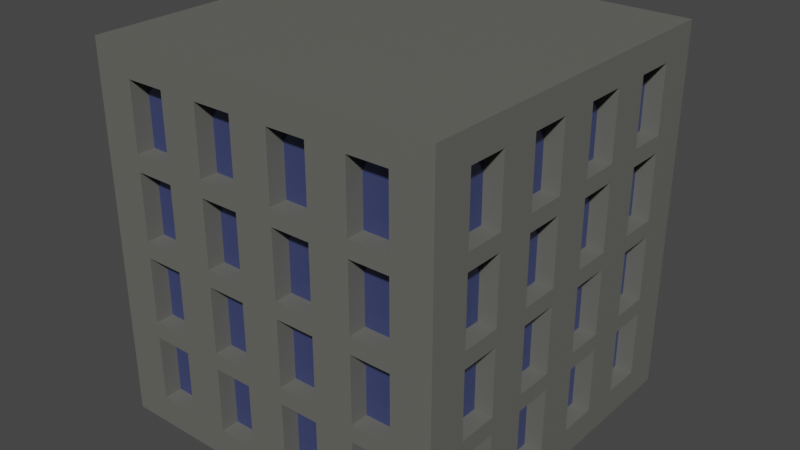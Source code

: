 # Source: BuildingTop1_1_.blend  (saved by Blender 3.6.11; exported with 4.5.12 LTS)
import bpy
from mathutils import Matrix  # noqa: F401  (used for matrix-valued properties, if any)

bpy.ops.wm.read_factory_settings(use_empty=True)
scene = bpy.context.scene
scene.name = 'Scene'

# ---- collections
col_collection = bpy.data.collections.new('Collection'); scene.collection.children.link(col_collection)

# ---- materials (node trees are filled in below, after node groups)
mat_material_001 = bpy.data.materials.new('Material.001')
mat_material_001.use_transparent_shadow = False
mat_material_002 = bpy.data.materials.new('Material.002')
mat_material_002.use_transparent_shadow = False

# ---- material node trees
mat_material_001.use_nodes = True; mat_material_001.node_tree.nodes.clear()
_N = mat_material_001.node_tree.nodes; _L = mat_material_001.node_tree.links
n0 = _N.new('ShaderNodeBsdfPrincipled'); n0.name = 'Principled BSDF'; n0.location = (10, 300)
n0.distribution = 'GGX'
n0.subsurface_method = 'RANDOM_WALK_SKIN'
n0.inputs[0].default_value = (0.1329, 0.1326, 0.1197, 1.0)
n0.inputs[3].default_value = 1.45
n0.inputs[27].default_value = (0.0, 0.0, 0.0, 1.0)
n0.inputs[28].default_value = 1.0
n1 = _N.new('ShaderNodeOutputMaterial'); n1.name = 'Material Output'; n1.location = (300, 300)
_L.new(n0.outputs[0], n1.inputs[0])
n1.is_active_output = True
mat_material_002.use_nodes = True; mat_material_002.node_tree.nodes.clear()
_N = mat_material_002.node_tree.nodes; _L = mat_material_002.node_tree.links
n0 = _N.new('ShaderNodeBsdfPrincipled'); n0.name = 'Principled BSDF'; n0.location = (10, 300)
n0.distribution = 'GGX'
n0.subsurface_method = 'RANDOM_WALK_SKIN'
n0.inputs[0].default_value = (0.05461, 0.06969, 0.1789, 1.0)
n0.inputs[1].default_value = 0.2
n0.inputs[2].default_value = 0.0
n0.inputs[3].default_value = 1.45
n0.inputs[27].default_value = (0.0, 0.0, 0.0, 1.0)
n0.inputs[28].default_value = 1.0
n1 = _N.new('ShaderNodeOutputMaterial'); n1.name = 'Material Output'; n1.location = (300, 300)
_L.new(n0.outputs[0], n1.inputs[0])
n1.is_active_output = True

# ---- world
world_world = bpy.data.worlds.new('World'); scene.world = world_world
world_world.use_nodes = True; world_world.node_tree.nodes.clear()
_N = world_world.node_tree.nodes; _L = world_world.node_tree.links
n0 = _N.new('ShaderNodeOutputWorld'); n0.name = 'World Output'; n0.location = (300, 300)
n1 = _N.new('ShaderNodeBackground'); n1.name = 'Background'; n1.location = (10, 300)
n1.inputs[0].default_value = (0.05088, 0.05088, 0.05088, 1.0)
_L.new(n1.outputs[0], n0.inputs[0])
n0.is_active_output = True
world_world.color = (0.05088, 0.05088, 0.05088)
world_world.use_sun_shadow = False
world_world.sun_shadow_jitter_overblur = 0.0

# ---- meshes
me_cube_001 = bpy.data.meshes.new('Cube.001')
me_cube_001.from_pydata([(-1.0, -1.0, -1.0), (-1.0, -1.0, 1.0), (-1.0, 1.0, -1.0), (-1.0, 1.0, 1.0), (1.0, -1.0, -1.0), (1.0, -1.0, 1.0), (1.0, 1.0, -1.0), (1.0, 1.0, 1.0), (-1.0, -1.0, -0.8444), (-1.0, -1.0, -0.4889), (-1.0, -1.0, -0.4), (-1.0, -1.0, -0.04444), (-1.0, -1.0, 0.04444), (-1.0, -1.0, 0.4), (-1.0, -1.0, 0.4889), (-1.0, -1.0, 0.8444), (-1.0, 1.0, 0.8444), (-1.0, 1.0, 0.4889), (-1.0, 1.0, 0.4), (-1.0, 1.0, 0.04444), (-1.0, 1.0, -0.04444), (-1.0, 1.0, -0.4), (-1.0, 1.0, -0.4889), (-1.0, 1.0, -0.8444), (1.0, 1.0, 0.8444), (1.0, 1.0, 0.4889), (1.0, 1.0, 0.4), (1.0, 1.0, 0.04444), (1.0, 1.0, -0.04444), (1.0, 1.0, -0.4), (1.0, 1.0, -0.4889), (1.0, 1.0, -0.8444), (1.0, -1.0, 0.8444), (1.0, -1.0, 0.4889), (1.0, -1.0, 0.4), (1.0, -1.0, 0.04444), (1.0, -1.0, -0.04444), (1.0, -1.0, -0.4), (1.0, -1.0, -0.4889), (1.0, -1.0, -0.8444), (0.7778, 1.0, -1.0), (0.5556, 1.0, -1.0), (0.3333, 1.0, -1.0), (0.1111, 1.0, -1.0), (-0.1111, 1.0, -1.0), (-0.3333, 1.0, -1.0), (-0.5556, 1.0, -1.0), (-0.7778, 1.0, -1.0), (-0.7778, 1.0, 1.0), (-0.5556, 1.0, 1.0), (-0.3333, 1.0, 1.0), (-0.1111, 1.0, 1.0), (0.1111, 1.0, 1.0), (0.3333, 1.0, 1.0), (0.5556, 1.0, 1.0), (0.7778, 1.0, 1.0), (-0.7778, -1.0, -1.0), (-0.5556, -1.0, -1.0), (-0.3333, -1.0, -1.0), (-0.1111, -1.0, -1.0), (0.1111, -1.0, -1.0), (0.3333, -1.0, -1.0), (0.5556, -1.0, -1.0), (0.7778, -1.0, -1.0), (0.7778, -1.0, 1.0), (0.5556, -1.0, 1.0), (0.3333, -1.0, 1.0), (0.1111, -1.0, 1.0), (-0.1111, -1.0, 1.0), (-0.3333, -1.0, 1.0), (-0.5556, -1.0, 1.0), (-0.7778, -1.0, 1.0), (0.7778, -1.0, -0.8444), (0.5556, -1.0, -0.8444), (0.3333, -1.0, -0.8444), (0.1111, -1.0, -0.8444), (-0.1111, -1.0, -0.8444), (-0.3333, -1.0, -0.8444), (-0.5556, -1.0, -0.8444), (-0.7778, -1.0, -0.8444), (0.7778, -1.0, -0.4889), (0.5556, -1.0, -0.4889), (0.3333, -1.0, -0.4889), (0.1111, -1.0, -0.4889), (-0.1111, -1.0, -0.4889), (-0.3333, -1.0, -0.4889), (-0.5556, -1.0, -0.4889), (-0.7778, -1.0, -0.4889), (0.7778, -1.0, -0.4), (0.5556, -1.0, -0.4), (0.3333, -1.0, -0.4), (0.1111, -1.0, -0.4), (-0.1111, -1.0, -0.4), (-0.3333, -1.0, -0.4), (-0.5556, -1.0, -0.4), (-0.7778, -1.0, -0.4), (0.7778, -1.0, -0.04444), (0.5556, -1.0, -0.04444), (0.3333, -1.0, -0.04444), (0.1111, -1.0, -0.04444), (-0.1111, -1.0, -0.04444), (-0.3333, -1.0, -0.04444), (-0.5556, -1.0, -0.04444), (-0.7778, -1.0, -0.04444), (0.7778, -1.0, 0.04444), (0.5556, -1.0, 0.04444), (0.3333, -1.0, 0.04444), (0.1111, -1.0, 0.04444), (-0.1111, -1.0, 0.04444), (-0.3333, -1.0, 0.04444), (-0.5556, -1.0, 0.04444), (-0.7778, -1.0, 0.04444), (0.7778, -1.0, 0.4), (0.5556, -1.0, 0.4), (0.3333, -1.0, 0.4), (0.1111, -1.0, 0.4), (-0.1111, -1.0, 0.4), (-0.3333, -1.0, 0.4), (-0.5556, -1.0, 0.4), (-0.7778, -1.0, 0.4), (0.7778, -1.0, 0.4889), (0.5556, -1.0, 0.4889), (0.3333, -1.0, 0.4889), (0.1111, -1.0, 0.4889), (-0.1111, -1.0, 0.4889), (-0.3333, -1.0, 0.4889), (-0.5556, -1.0, 0.4889), (-0.7778, -1.0, 0.4889), (0.7778, -1.0, 0.8444), (0.5556, -1.0, 0.8444), (0.3333, -1.0, 0.8444), (0.1111, -1.0, 0.8444), (-0.1111, -1.0, 0.8444), (-0.3333, -1.0, 0.8444), (-0.5556, -1.0, 0.8444), (-0.7778, -1.0, 0.8444), (-0.7778, 1.0, -0.8444), (-0.5556, 1.0, -0.8444), (-0.3333, 1.0, -0.8444), (-0.1111, 1.0, -0.8444), (0.1111, 1.0, -0.8444), (0.3333, 1.0, -0.8444), (0.5556, 1.0, -0.8444), (0.7778, 1.0, -0.8444), (-0.7778, 1.0, -0.4889), (-0.5556, 1.0, -0.4889), (-0.3333, 1.0, -0.4889), (-0.1111, 1.0, -0.4889), (0.1111, 1.0, -0.4889), (0.3333, 1.0, -0.4889), (0.5556, 1.0, -0.4889), (0.7778, 1.0, -0.4889), (-0.7778, 1.0, -0.4), (-0.5556, 1.0, -0.4), (-0.3333, 1.0, -0.4), (-0.1111, 1.0, -0.4), (0.1111, 1.0, -0.4), (0.3333, 1.0, -0.4), (0.5556, 1.0, -0.4), (0.7778, 1.0, -0.4), (-0.7778, 1.0, -0.04444), (-0.5556, 1.0, -0.04444), (-0.3333, 1.0, -0.04444), (-0.1111, 1.0, -0.04444), (0.1111, 1.0, -0.04444), (0.3333, 1.0, -0.04444), (0.5556, 1.0, -0.04444), (0.7778, 1.0, -0.04444), (-0.7778, 1.0, 0.04444), (-0.5556, 1.0, 0.04444), (-0.3333, 1.0, 0.04444), (-0.1111, 1.0, 0.04444), (0.1111, 1.0, 0.04444), (0.3333, 1.0, 0.04444), (0.5556, 1.0, 0.04444), (0.7778, 1.0, 0.04444), (-0.7778, 1.0, 0.4), (-0.5556, 1.0, 0.4), (-0.3333, 1.0, 0.4), (-0.1111, 1.0, 0.4), (0.1111, 1.0, 0.4), (0.3333, 1.0, 0.4), (0.5556, 1.0, 0.4), (0.7778, 1.0, 0.4), (-0.7778, 1.0, 0.4889), (-0.5556, 1.0, 0.4889), (-0.3333, 1.0, 0.4889), (-0.1111, 1.0, 0.4889), (0.1111, 1.0, 0.4889), (0.3333, 1.0, 0.4889), (0.5556, 1.0, 0.4889), (0.7778, 1.0, 0.4889), (-0.7778, 1.0, 0.8444), (-0.5556, 1.0, 0.8444), (-0.3333, 1.0, 0.8444), (-0.1111, 1.0, 0.8444), (0.1111, 1.0, 0.8444), (0.3333, 1.0, 0.8444), (0.5556, 1.0, 0.8444), (0.7778, 1.0, 0.8444), (-1.0, 0.7778, -1.0), (-1.0, 0.5556, -1.0), (-1.0, 0.3333, -1.0), (-1.0, 0.1111, -1.0), (-1.0, -0.1111, -1.0), (-1.0, -0.3333, -1.0), (-1.0, -0.5556, -1.0), (-1.0, -0.7778, -1.0), (-1.0, -0.7778, 1.0), (-1.0, -0.5556, 1.0), (-1.0, -0.3333, 1.0), (-1.0, -0.1111, 1.0), (-1.0, 0.1111, 1.0), (-1.0, 0.3333, 1.0), (-1.0, 0.5556, 1.0), (-1.0, 0.7778, 1.0), (1.0, -0.7778, -1.0), (1.0, -0.5556, -1.0), (1.0, -0.3333, -1.0), (1.0, -0.1111, -1.0), (1.0, 0.1111, -1.0), (1.0, 0.3333, -1.0), (1.0, 0.5556, -1.0), (1.0, 0.7778, -1.0), (1.0, 0.7778, 1.0), (1.0, 0.5556, 1.0), (1.0, 0.3333, 1.0), (1.0, 0.1111, 1.0), (1.0, -0.1111, 1.0), (1.0, -0.3333, 1.0), (1.0, -0.5556, 1.0), (1.0, -0.7778, 1.0), (1.0, 0.7778, -0.8444), (1.0, 0.5556, -0.8444), (1.0, 0.3333, -0.8444), (1.0, 0.1111, -0.8444), (1.0, -0.1111, -0.8444), (1.0, -0.3333, -0.8444), (1.0, -0.5556, -0.8444), (1.0, -0.7778, -0.8444), (1.0, 0.7778, -0.4889), (1.0, 0.5556, -0.4889), (1.0, 0.3333, -0.4889), (1.0, 0.1111, -0.4889), (1.0, -0.1111, -0.4889), (1.0, -0.3333, -0.4889), (1.0, -0.5556, -0.4889), (1.0, -0.7778, -0.4889), (1.0, 0.7778, -0.4), (1.0, 0.5556, -0.4), (1.0, 0.3333, -0.4), (1.0, 0.1111, -0.4), (1.0, -0.1111, -0.4), (1.0, -0.3333, -0.4), (1.0, -0.5556, -0.4), (1.0, -0.7778, -0.4), (1.0, 0.7778, -0.04444), (1.0, 0.5556, -0.04444), (1.0, 0.3333, -0.04444), (1.0, 0.1111, -0.04444), (1.0, -0.1111, -0.04444), (1.0, -0.3333, -0.04444), (1.0, -0.5556, -0.04444), (1.0, -0.7778, -0.04444), (1.0, 0.7778, 0.04444), (1.0, 0.5556, 0.04444), (1.0, 0.3333, 0.04444), (1.0, 0.1111, 0.04444), (1.0, -0.1111, 0.04444), (1.0, -0.3333, 0.04444), (1.0, -0.5556, 0.04444), (1.0, -0.7778, 0.04444), (1.0, 0.7778, 0.4), (1.0, 0.5556, 0.4), (1.0, 0.3333, 0.4), (1.0, 0.1111, 0.4), (1.0, -0.1111, 0.4), (1.0, -0.3333, 0.4), (1.0, -0.5556, 0.4), (1.0, -0.7778, 0.4), (1.0, 0.7778, 0.4889), (1.0, 0.5556, 0.4889), (1.0, 0.3333, 0.4889), (1.0, 0.1111, 0.4889), (1.0, -0.1111, 0.4889), (1.0, -0.3333, 0.4889), (1.0, -0.5556, 0.4889), (1.0, -0.7778, 0.4889), (1.0, 0.7778, 0.8444), (1.0, 0.5556, 0.8444), (1.0, 0.3333, 0.8444), (1.0, 0.1111, 0.8444), (1.0, -0.1111, 0.8444), (1.0, -0.3333, 0.8444), (1.0, -0.5556, 0.8444), (1.0, -0.7778, 0.8444), (-1.0, -0.7778, -0.8444), (-1.0, -0.5556, -0.8444), (-1.0, -0.3333, -0.8444), (-1.0, -0.1111, -0.8444), (-1.0, 0.1111, -0.8444), (-1.0, 0.3333, -0.8444), (-1.0, 0.5556, -0.8444), (-1.0, 0.7778, -0.8444), (-1.0, -0.7778, -0.4889), (-1.0, -0.5556, -0.4889), (-1.0, -0.3333, -0.4889), (-1.0, -0.1111, -0.4889), (-1.0, 0.1111, -0.4889), (-1.0, 0.3333, -0.4889), (-1.0, 0.5556, -0.4889), (-1.0, 0.7778, -0.4889), (-1.0, -0.7778, -0.4), (-1.0, -0.5556, -0.4), (-1.0, -0.3333, -0.4), (-1.0, -0.1111, -0.4), (-1.0, 0.1111, -0.4), (-1.0, 0.3333, -0.4), (-1.0, 0.5556, -0.4), (-1.0, 0.7778, -0.4), (-1.0, -0.7778, -0.04444), (-1.0, -0.5556, -0.04444), (-1.0, -0.3333, -0.04444), (-1.0, -0.1111, -0.04444), (-1.0, 0.1111, -0.04444), (-1.0, 0.3333, -0.04444), (-1.0, 0.5556, -0.04444), (-1.0, 0.7778, -0.04444), (-1.0, -0.7778, 0.04444), (-1.0, -0.5556, 0.04444), (-1.0, -0.3333, 0.04444), (-1.0, -0.1111, 0.04444), (-1.0, 0.1111, 0.04444), (-1.0, 0.3333, 0.04444), (-1.0, 0.5556, 0.04444), (-1.0, 0.7778, 0.04444), (-1.0, -0.7778, 0.4), (-1.0, -0.5556, 0.4), (-1.0, -0.3333, 0.4), (-1.0, -0.1111, 0.4), (-1.0, 0.1111, 0.4), (-1.0, 0.3333, 0.4), (-1.0, 0.5556, 0.4), (-1.0, 0.7778, 0.4), (-1.0, -0.7778, 0.4889), (-1.0, -0.5556, 0.4889), (-1.0, -0.3333, 0.4889), (-1.0, -0.1111, 0.4889), (-1.0, 0.1111, 0.4889), (-1.0, 0.3333, 0.4889), (-1.0, 0.5556, 0.4889), (-1.0, 0.7778, 0.4889), (-1.0, -0.7778, 0.8444), (-1.0, -0.5556, 0.8444), (-1.0, -0.3333, 0.8444), (-1.0, -0.1111, 0.8444), (-1.0, 0.1111, 0.8444), (-1.0, 0.3333, 0.8444), (-1.0, 0.5556, 0.8444), (-1.0, 0.7778, 0.8444), (0.7778, 0.7778, 1.0), (0.7778, 0.5556, 1.0), (0.7778, 0.3333, 1.0), (0.7778, 0.1111, 1.0), (0.7778, -0.1111, 1.0), (0.7778, -0.3333, 1.0), (0.7778, -0.5556, 1.0), (0.7778, -0.7778, 1.0), (0.5556, 0.7778, 1.0), (0.5556, 0.5556, 1.0), (0.5556, 0.3333, 1.0), (0.5556, 0.1111, 1.0), (0.5556, -0.1111, 1.0), (0.5556, -0.3333, 1.0), (0.5556, -0.5556, 1.0), (0.5556, -0.7778, 1.0), (0.3333, 0.7778, 1.0), (0.3333, 0.5556, 1.0), (0.3333, 0.3333, 1.0), (0.3333, 0.1111, 1.0), (0.3333, -0.1111, 1.0), (0.3333, -0.3333, 1.0), (0.3333, -0.5556, 1.0), (0.3333, -0.7778, 1.0), (0.1111, 0.7778, 1.0), (0.1111, 0.5556, 1.0), (0.1111, 0.3333, 1.0), (0.1111, 0.1111, 1.0), (0.1111, -0.1111, 1.0), (0.1111, -0.3333, 1.0), (0.1111, -0.5556, 1.0), (0.1111, -0.7778, 1.0), (-0.1111, 0.7778, 1.0), (-0.1111, 0.5556, 1.0), (-0.1111, 0.3333, 1.0), (-0.1111, 0.1111, 1.0), (-0.1111, -0.1111, 1.0), (-0.1111, -0.3333, 1.0), (-0.1111, -0.5556, 1.0), (-0.1111, -0.7778, 1.0), (-0.3333, 0.7778, 1.0), (-0.3333, 0.5556, 1.0), (-0.3333, 0.3333, 1.0), (-0.3333, 0.1111, 1.0), (-0.3333, -0.1111, 1.0), (-0.3333, -0.3333, 1.0), (-0.3333, -0.5556, 1.0), (-0.3333, -0.7778, 1.0), (-0.5556, 0.7778, 1.0), (-0.5556, 0.5556, 1.0), (-0.5556, 0.3333, 1.0), (-0.5556, 0.1111, 1.0), (-0.5556, -0.1111, 1.0), (-0.5556, -0.3333, 1.0), (-0.5556, -0.5556, 1.0), (-0.5556, -0.7778, 1.0), (-0.7778, 0.7778, 1.0), (-0.7778, 0.5556, 1.0), (-0.7778, 0.3333, 1.0), (-0.7778, 0.1111, 1.0), (-0.7778, -0.1111, 1.0), (-0.7778, -0.3333, 1.0), (-0.7778, -0.5556, 1.0), (-0.7778, -0.7778, 1.0), (-0.7778, 0.7778, -1.0), (-0.7778, 0.5556, -1.0), (-0.7778, 0.3333, -1.0), (-0.7778, 0.1111, -1.0), (-0.7778, -0.1111, -1.0), (-0.7778, -0.3333, -1.0), (-0.7778, -0.5556, -1.0), (-0.7778, -0.7778, -1.0), (-0.5556, 0.7778, -1.0), (-0.5556, 0.5556, -1.0), (-0.5556, 0.3333, -1.0), (-0.5556, 0.1111, -1.0), (-0.5556, -0.1111, -1.0), (-0.5556, -0.3333, -1.0), (-0.5556, -0.5556, -1.0), (-0.5556, -0.7778, -1.0), (-0.3333, 0.7778, -1.0), (-0.3333, 0.5556, -1.0), (-0.3333, 0.3333, -1.0), (-0.3333, 0.1111, -1.0), (-0.3333, -0.1111, -1.0), (-0.3333, -0.3333, -1.0), (-0.3333, -0.5556, -1.0), (-0.3333, -0.7778, -1.0), (-0.1111, 0.7778, -1.0), (-0.1111, 0.5556, -1.0), (-0.1111, 0.3333, -1.0), (-0.1111, 0.1111, -1.0), (-0.1111, -0.1111, -1.0), (-0.1111, -0.3333, -1.0), (-0.1111, -0.5556, -1.0), (-0.1111, -0.7778, -1.0), (0.1111, 0.7778, -1.0), (0.1111, 0.5556, -1.0), (0.1111, 0.3333, -1.0), (0.1111, 0.1111, -1.0), (0.1111, -0.1111, -1.0), (0.1111, -0.3333, -1.0), (0.1111, -0.5556, -1.0), (0.1111, -0.7778, -1.0), (0.3333, 0.7778, -1.0), (0.3333, 0.5556, -1.0), (0.3333, 0.3333, -1.0), (0.3333, 0.1111, -1.0), (0.3333, -0.1111, -1.0), (0.3333, -0.3333, -1.0), (0.3333, -0.5556, -1.0), (0.3333, -0.7778, -1.0), (0.5556, 0.7778, -1.0), (0.5556, 0.5556, -1.0), (0.5556, 0.3333, -1.0), (0.5556, 0.1111, -1.0), (0.5556, -0.1111, -1.0), (0.5556, -0.3333, -1.0), (0.5556, -0.5556, -1.0), (0.5556, -0.7778, -1.0), (0.7778, 0.7778, -1.0), (0.7778, 0.5556, -1.0), (0.7778, 0.3333, -1.0), (0.7778, 0.1111, -1.0), (0.7778, -0.1111, -1.0), (0.7778, -0.3333, -1.0), (0.7778, -0.5556, -1.0), (0.7778, -0.7778, -1.0), (-0.7778, 0.7823, -0.8444), (-0.5556, 0.7823, -0.8444), (-0.3333, 0.7823, -0.8444), (-0.1111, 0.7823, -0.8444), (0.1111, 0.7823, -0.8444), (0.3333, 0.7823, -0.8444), (0.5556, 0.7823, -0.8444), (0.7778, 0.7823, -0.8444), (-0.7778, 0.7823, -0.4889), (-0.5556, 0.7823, -0.4889), (-0.3333, 0.7823, -0.4889), (-0.1111, 0.7823, -0.4889), (0.1111, 0.7823, -0.4889), (0.3333, 0.7823, -0.4889), (0.5556, 0.7823, -0.4889), (0.7778, 0.7823, -0.4889), (-0.7778, 0.7823, -0.4), (-0.5556, 0.7823, -0.4), (-0.3333, 0.7823, -0.4), (-0.1111, 0.7823, -0.4), (0.1111, 0.7823, -0.4), (0.3333, 0.7823, -0.4), (0.5556, 0.7823, -0.4), (0.7778, 0.7823, -0.4), (-0.7778, 0.7823, -0.04444), (-0.5556, 0.7823, -0.04444), (-0.3333, 0.7823, -0.04444), (-0.1111, 0.7823, -0.04444), (0.1111, 0.7823, -0.04444), (0.3333, 0.7823, -0.04444), (0.5556, 0.7823, -0.04444), (0.7778, 0.7823, -0.04444), (-0.7778, 0.7823, 0.04444), (-0.5556, 0.7823, 0.04444), (-0.3333, 0.7823, 0.04444), (-0.1111, 0.7823, 0.04444), (0.1111, 0.7823, 0.04444), (0.3333, 0.7823, 0.04444), (0.5556, 0.7823, 0.04444), (0.7778, 0.7823, 0.04444), (-0.7778, 0.7823, 0.4), (-0.5556, 0.7823, 0.4), (-0.3333, 0.7823, 0.4), (-0.1111, 0.7823, 0.4), (0.1111, 0.7823, 0.4), (0.3333, 0.7823, 0.4), (0.5556, 0.7823, 0.4), (0.7778, 0.7823, 0.4), (-0.7778, 0.7823, 0.4889), (-0.5556, 0.7823, 0.4889), (-0.3333, 0.7823, 0.4889), (-0.1111, 0.7823, 0.4889), (0.1111, 0.7823, 0.4889), (0.3333, 0.7823, 0.4889), (0.5556, 0.7823, 0.4889), (0.7778, 0.7823, 0.4889), (-0.7778, 0.7823, 0.8444), (-0.5556, 0.7823, 0.8444), (-0.3333, 0.7823, 0.8444), (-0.1111, 0.7823, 0.8444), (0.1111, 0.7823, 0.8444), (0.3333, 0.7823, 0.8444), (0.5556, 0.7823, 0.8444), (0.7778, 0.7823, 0.8444), (0.7778, -0.7823, -0.8444), (0.5556, -0.7823, -0.8444), (0.3333, -0.7823, -0.8444), (0.1111, -0.7823, -0.8444), (-0.1111, -0.7823, -0.8444), (-0.3333, -0.7823, -0.8444), (-0.5556, -0.7823, -0.8444), (-0.7778, -0.7823, -0.8444), (0.7778, -0.7823, -0.4889), (0.5556, -0.7823, -0.4889), (0.3333, -0.7823, -0.4889), (0.1111, -0.7823, -0.4889), (-0.1111, -0.7823, -0.4889), (-0.3333, -0.7823, -0.4889), (-0.5556, -0.7823, -0.4889), (-0.7778, -0.7823, -0.4889), (0.7778, -0.7823, -0.4), (0.5556, -0.7823, -0.4), (0.3333, -0.7823, -0.4), (0.1111, -0.7823, -0.4), (-0.1111, -0.7823, -0.4), (-0.3333, -0.7823, -0.4), (-0.5556, -0.7823, -0.4), (-0.7778, -0.7823, -0.4), (0.7778, -0.7823, -0.04444), (0.5556, -0.7823, -0.04444), (0.3333, -0.7823, -0.04444), (0.1111, -0.7823, -0.04444), (-0.1111, -0.7823, -0.04444), (-0.3333, -0.7823, -0.04444), (-0.5556, -0.7823, -0.04444), (-0.7778, -0.7823, -0.04444), (0.7778, -0.7823, 0.04444), (0.5556, -0.7823, 0.04444), (0.3333, -0.7823, 0.04444), (0.1111, -0.7823, 0.04444), (-0.1111, -0.7823, 0.04444), (-0.3333, -0.7823, 0.04444), (-0.5556, -0.7823, 0.04444), (-0.7778, -0.7823, 0.04444), (0.7778, -0.7823, 0.4), (0.5556, -0.7823, 0.4), (0.3333, -0.7823, 0.4), (0.1111, -0.7823, 0.4), (-0.1111, -0.7823, 0.4), (-0.3333, -0.7823, 0.4), (-0.5556, -0.7823, 0.4), (-0.7778, -0.7823, 0.4), (0.7778, -0.7823, 0.4889), (0.5556, -0.7823, 0.4889), (0.3333, -0.7823, 0.4889), (0.1111, -0.7823, 0.4889), (-0.1111, -0.7823, 0.4889), (-0.3333, -0.7823, 0.4889), (-0.5556, -0.7823, 0.4889), (-0.7778, -0.7823, 0.4889), (0.7778, -0.7823, 0.8444), (0.5556, -0.7823, 0.8444), (0.3333, -0.7823, 0.8444), (0.1111, -0.7823, 0.8444), (-0.1111, -0.7823, 0.8444), (-0.3333, -0.7823, 0.8444), (-0.5556, -0.7823, 0.8444), (-0.7778, -0.7823, 0.8444), (0.7893, 0.7778, -0.8444), (0.7893, 0.5556, -0.8444), (0.7893, 0.3333, -0.8444), (0.7893, 0.1111, -0.8444), (0.7893, -0.1111, -0.8444), (0.7893, -0.3333, -0.8444), (0.7893, -0.5556, -0.8444), (0.7893, -0.7778, -0.8444), (0.7893, 0.7778, -0.4889), (0.7893, 0.5556, -0.4889), (0.7893, 0.3333, -0.4889), (0.7893, 0.1111, -0.4889), (0.7893, -0.1111, -0.4889), (0.7893, -0.3333, -0.4889), (0.7893, -0.5556, -0.4889), (0.7893, -0.7778, -0.4889), (0.7893, 0.7778, -0.4), (0.7893, 0.5556, -0.4), (0.7893, 0.3333, -0.4), (0.7893, 0.1111, -0.4), (0.7893, -0.1111, -0.4), (0.7893, -0.3333, -0.4), (0.7893, -0.5556, -0.4), (0.7893, -0.7778, -0.4), (0.7893, 0.7778, -0.04444), (0.7893, 0.5556, -0.04444), (0.7893, 0.3333, -0.04444), (0.7893, 0.1111, -0.04444), (0.7893, -0.1111, -0.04444), (0.7893, -0.3333, -0.04444), (0.7893, -0.5556, -0.04444), (0.7893, -0.7778, -0.04444), (0.7893, 0.7778, 0.04444), (0.7893, 0.5556, 0.04444), (0.7893, 0.3333, 0.04444), (0.7893, 0.1111, 0.04444), (0.7893, -0.1111, 0.04444), (0.7893, -0.3333, 0.04444), (0.7893, -0.5556, 0.04444), (0.7893, -0.7778, 0.04444), (0.7893, 0.7778, 0.4), (0.7893, 0.5556, 0.4), (0.7893, 0.3333, 0.4), (0.7893, 0.1111, 0.4), (0.7893, -0.1111, 0.4), (0.7893, -0.3333, 0.4), (0.7893, -0.5556, 0.4), (0.7893, -0.7778, 0.4), (0.7893, 0.7778, 0.4889), (0.7893, 0.5556, 0.4889), (0.7893, 0.3333, 0.4889), (0.7893, 0.1111, 0.4889), (0.7893, -0.1111, 0.4889), (0.7893, -0.3333, 0.4889), (0.7893, -0.5556, 0.4889), (0.7893, -0.7778, 0.4889), (0.7893, 0.7778, 0.8444), (0.7893, 0.5556, 0.8444), (0.7893, 0.3333, 0.8444), (0.7893, 0.1111, 0.8444), (0.7893, -0.1111, 0.8444), (0.7893, -0.3333, 0.8444), (0.7893, -0.5556, 0.8444), (0.7893, -0.7778, 0.8444), (-0.8072, -0.7778, -0.8444), (-0.8072, -0.5556, -0.8444), (-0.8072, -0.3333, -0.8444), (-0.8072, -0.1111, -0.8444), (-0.8072, 0.1111, -0.8444), (-0.8072, 0.3333, -0.8444), (-0.8072, 0.5556, -0.8444), (-0.8072, 0.7778, -0.8444), (-0.8072, -0.7778, -0.4889), (-0.8072, -0.5556, -0.4889), (-0.8072, -0.3333, -0.4889), (-0.8072, -0.1111, -0.4889), (-0.8072, 0.1111, -0.4889), (-0.8072, 0.3333, -0.4889), (-0.8072, 0.5556, -0.4889), (-0.8072, 0.7778, -0.4889), (-0.8072, -0.7778, -0.4), (-0.8072, -0.5556, -0.4), (-0.8072, -0.3333, -0.4), (-0.8072, -0.1111, -0.4), (-0.8072, 0.1111, -0.4), (-0.8072, 0.3333, -0.4), (-0.8072, 0.5556, -0.4), (-0.8072, 0.7778, -0.4), (-0.8072, -0.7778, -0.04444), (-0.8072, -0.5556, -0.04444), (-0.8072, -0.3333, -0.04444), (-0.8072, -0.1111, -0.04444), (-0.8072, 0.1111, -0.04444), (-0.8072, 0.3333, -0.04444), (-0.8072, 0.5556, -0.04444), (-0.8072, 0.7778, -0.04444), (-0.8072, -0.7778, 0.04444), (-0.8072, -0.5556, 0.04444), (-0.8072, -0.3333, 0.04444), (-0.8072, -0.1111, 0.04444), (-0.8072, 0.1111, 0.04444), (-0.8072, 0.3333, 0.04444), (-0.8072, 0.5556, 0.04444), (-0.8072, 0.7778, 0.04444), (-0.8072, -0.7778, 0.4), (-0.8072, -0.5556, 0.4), (-0.8072, -0.3333, 0.4), (-0.8072, -0.1111, 0.4), (-0.8072, 0.1111, 0.4), (-0.8072, 0.3333, 0.4), (-0.8072, 0.5556, 0.4), (-0.8072, 0.7778, 0.4), (-0.8072, -0.7778, 0.4889), (-0.8072, -0.5556, 0.4889), (-0.8072, -0.3333, 0.4889), (-0.8072, -0.1111, 0.4889), (-0.8072, 0.1111, 0.4889), (-0.8072, 0.3333, 0.4889), (-0.8072, 0.5556, 0.4889), (-0.8072, 0.7778, 0.4889), (-0.8072, -0.7778, 0.8444), (-0.8072, -0.5556, 0.8444), (-0.8072, -0.3333, 0.8444), (-0.8072, -0.1111, 0.8444), (-0.8072, 0.1111, 0.8444), (-0.8072, 0.3333, 0.8444), (-0.8072, 0.5556, 0.8444), (-0.8072, 0.7778, 0.8444)], [], [(359, 215, 3, 16), (199, 55, 7, 24), (295, 231, 5, 32), (135, 71, 1, 15), (487, 216, 4, 63), (423, 208, 1, 71), (56, 79, 8, 0), (79, 87, 9, 8), (87, 95, 10, 9), (95, 103, 11, 10), (103, 111, 12, 11), (111, 119, 13, 12), (119, 127, 14, 13), (127, 135, 15, 14), (216, 239, 39, 4), (239, 247, 38, 39), (247, 255, 37, 38), (255, 263, 36, 37), (263, 271, 35, 36), (271, 279, 34, 35), (279, 287, 33, 34), (287, 295, 32, 33), (40, 143, 31, 6), (143, 151, 30, 31), (151, 159, 29, 30), (159, 167, 28, 29), (167, 175, 27, 28), (175, 183, 26, 27), (183, 191, 25, 26), (191, 199, 24, 25), (200, 303, 23, 2), (303, 311, 22, 23), (311, 319, 21, 22), (319, 327, 20, 21), (327, 335, 19, 20), (335, 343, 18, 19), (343, 351, 17, 18), (351, 359, 16, 17), (17, 16, 192, 184), (154, 162, 514, 506), (185, 193, 194, 186), (155, 154, 506, 507), (187, 195, 196, 188), (180, 181, 533, 532), (189, 197, 198, 190), (199, 191, 543, 551), (18, 17, 184, 176), (176, 184, 185, 177), (177, 185, 186, 178), (178, 186, 187, 179), (179, 187, 188, 180), (180, 188, 189, 181), (181, 189, 190, 182), (182, 190, 191, 183), (19, 18, 176, 168), (161, 153, 505, 513), (169, 177, 178, 170), (190, 198, 550, 542), (171, 179, 180, 172), (152, 160, 512, 504), (173, 181, 182, 174), (153, 152, 504, 505), (20, 19, 168, 160), (160, 168, 169, 161), (161, 169, 170, 162), (162, 170, 171, 163), (163, 171, 172, 164), (164, 172, 173, 165), (165, 173, 174, 166), (166, 174, 175, 167), (21, 20, 160, 152), (178, 179, 531, 530), (153, 161, 162, 154), (197, 189, 541, 549), (155, 163, 164, 156), (188, 196, 548, 540), (157, 165, 166, 158), (150, 151, 503, 502), (22, 21, 152, 144), (144, 152, 153, 145), (145, 153, 154, 146), (146, 154, 155, 147), (147, 155, 156, 148), (148, 156, 157, 149), (149, 157, 158, 150), (150, 158, 159, 151), (23, 22, 144, 136), (176, 177, 529, 528), (137, 145, 146, 138), (195, 187, 539, 547), (139, 147, 148, 140), (151, 143, 495, 503), (141, 149, 150, 142), (186, 194, 546, 538), (2, 23, 136, 47), (47, 136, 137, 46), (46, 137, 138, 45), (45, 138, 139, 44), (44, 139, 140, 43), (43, 140, 141, 42), (42, 141, 142, 41), (41, 142, 143, 40), (33, 32, 128, 120), (77, 76, 556, 557), (121, 129, 130, 122), (102, 103, 583, 582), (123, 131, 132, 124), (128, 129, 609, 608), (125, 133, 134, 126), (110, 118, 598, 590), (34, 33, 120, 112), (112, 120, 121, 113), (113, 121, 122, 114), (114, 122, 123, 115), (115, 123, 124, 116), (116, 124, 125, 117), (117, 125, 126, 118), (118, 126, 127, 119), (35, 34, 112, 104), (72, 80, 560, 552), (105, 113, 114, 106), (117, 109, 589, 597), (107, 115, 116, 108), (75, 74, 554, 555), (109, 117, 118, 110), (100, 101, 581, 580), (36, 35, 104, 96), (96, 104, 105, 97), (97, 105, 106, 98), (98, 106, 107, 99), (99, 107, 108, 100), (100, 108, 109, 101), (101, 109, 110, 102), (102, 110, 111, 103), (37, 36, 96, 88), (127, 126, 606, 607), (89, 97, 98, 90), (108, 116, 596, 588), (91, 99, 100, 92), (115, 107, 587, 595), (93, 101, 102, 94), (73, 72, 552, 553), (38, 37, 88, 80), (80, 88, 89, 81), (81, 89, 90, 82), (82, 90, 91, 83), (83, 91, 92, 84), (84, 92, 93, 85), (85, 93, 94, 86), (86, 94, 95, 87), (39, 38, 80, 72), (98, 99, 579, 578), (73, 81, 82, 74), (125, 124, 604, 605), (75, 83, 84, 76), (106, 114, 594, 586), (77, 85, 86, 78), (113, 105, 585, 593), (4, 39, 72, 63), (63, 72, 73, 62), (62, 73, 74, 61), (61, 74, 75, 60), (60, 75, 76, 59), (59, 76, 77, 58), (58, 77, 78, 57), (57, 78, 79, 56), (231, 367, 64, 5), (367, 375, 65, 64), (375, 383, 66, 65), (383, 391, 67, 66), (391, 399, 68, 67), (399, 407, 69, 68), (407, 415, 70, 69), (415, 423, 71, 70), (207, 431, 56, 0), (431, 439, 57, 56), (439, 447, 58, 57), (447, 455, 59, 58), (455, 463, 60, 59), (463, 471, 61, 60), (471, 479, 62, 61), (479, 487, 63, 62), (32, 5, 64, 128), (128, 64, 65, 129), (129, 65, 66, 130), (130, 66, 67, 131), (131, 67, 68, 132), (132, 68, 69, 133), (133, 69, 70, 134), (134, 70, 71, 135), (16, 3, 48, 192), (192, 48, 49, 193), (193, 49, 50, 194), (194, 50, 51, 195), (195, 51, 52, 196), (196, 52, 53, 197), (197, 53, 54, 198), (198, 54, 55, 199), (41, 40, 480, 472), (472, 480, 481, 473), (473, 481, 482, 474), (474, 482, 483, 475), (475, 483, 484, 476), (476, 484, 485, 477), (477, 485, 486, 478), (478, 486, 487, 479), (42, 41, 472, 464), (464, 472, 473, 465), (465, 473, 474, 466), (466, 474, 475, 467), (467, 475, 476, 468), (468, 476, 477, 469), (469, 477, 478, 470), (470, 478, 479, 471), (43, 42, 464, 456), (456, 464, 465, 457), (457, 465, 466, 458), (458, 466, 467, 459), (459, 467, 468, 460), (460, 468, 469, 461), (461, 469, 470, 462), (462, 470, 471, 463), (44, 43, 456, 448), (448, 456, 457, 449), (449, 457, 458, 450), (450, 458, 459, 451), (451, 459, 460, 452), (452, 460, 461, 453), (453, 461, 462, 454), (454, 462, 463, 455), (45, 44, 448, 440), (440, 448, 449, 441), (441, 449, 450, 442), (442, 450, 451, 443), (443, 451, 452, 444), (444, 452, 453, 445), (445, 453, 454, 446), (446, 454, 455, 447), (46, 45, 440, 432), (432, 440, 441, 433), (433, 441, 442, 434), (434, 442, 443, 435), (435, 443, 444, 436), (436, 444, 445, 437), (437, 445, 446, 438), (438, 446, 447, 439), (47, 46, 432, 424), (424, 432, 433, 425), (425, 433, 434, 426), (426, 434, 435, 427), (427, 435, 436, 428), (428, 436, 437, 429), (429, 437, 438, 430), (430, 438, 439, 431), (2, 47, 424, 200), (200, 424, 425, 201), (201, 425, 426, 202), (202, 426, 427, 203), (203, 427, 428, 204), (204, 428, 429, 205), (205, 429, 430, 206), (206, 430, 431, 207), (49, 48, 416, 408), (408, 416, 417, 409), (409, 417, 418, 410), (410, 418, 419, 411), (411, 419, 420, 412), (412, 420, 421, 413), (413, 421, 422, 414), (414, 422, 423, 415), (50, 49, 408, 400), (400, 408, 409, 401), (401, 409, 410, 402), (402, 410, 411, 403), (403, 411, 412, 404), (404, 412, 413, 405), (405, 413, 414, 406), (406, 414, 415, 407), (51, 50, 400, 392), (392, 400, 401, 393), (393, 401, 402, 394), (394, 402, 403, 395), (395, 403, 404, 396), (396, 404, 405, 397), (397, 405, 406, 398), (398, 406, 407, 399), (52, 51, 392, 384), (384, 392, 393, 385), (385, 393, 394, 386), (386, 394, 395, 387), (387, 395, 396, 388), (388, 396, 397, 389), (389, 397, 398, 390), (390, 398, 399, 391), (53, 52, 384, 376), (376, 384, 385, 377), (377, 385, 386, 378), (378, 386, 387, 379), (379, 387, 388, 380), (380, 388, 389, 381), (381, 389, 390, 382), (382, 390, 391, 383), (54, 53, 376, 368), (368, 376, 377, 369), (369, 377, 378, 370), (370, 378, 379, 371), (371, 379, 380, 372), (372, 380, 381, 373), (373, 381, 382, 374), (374, 382, 383, 375), (55, 54, 368, 360), (360, 368, 369, 361), (361, 369, 370, 362), (362, 370, 371, 363), (363, 371, 372, 364), (364, 372, 373, 365), (365, 373, 374, 366), (366, 374, 375, 367), (7, 55, 360, 224), (224, 360, 361, 225), (225, 361, 362, 226), (226, 362, 363, 227), (227, 363, 364, 228), (228, 364, 365, 229), (229, 365, 366, 230), (230, 366, 367, 231), (14, 15, 352, 344), (308, 309, 693, 692), (345, 353, 354, 346), (335, 334, 718, 719), (347, 355, 356, 348), (359, 351, 735, 743), (349, 357, 358, 350), (321, 313, 697, 705), (13, 14, 344, 336), (336, 344, 345, 337), (337, 345, 346, 338), (338, 346, 347, 339), (339, 347, 348, 340), (340, 348, 349, 341), (341, 349, 350, 342), (342, 350, 351, 343), (12, 13, 336, 328), (350, 358, 742, 734), (329, 337, 338, 330), (312, 320, 704, 696), (331, 339, 340, 332), (306, 307, 691, 690), (333, 341, 342, 334), (333, 332, 716, 717), (11, 12, 328, 320), (320, 328, 329, 321), (321, 329, 330, 322), (322, 330, 331, 323), (323, 331, 332, 324), (324, 332, 333, 325), (325, 333, 334, 326), (326, 334, 335, 327), (10, 11, 320, 312), (358, 359, 743, 742), (313, 321, 322, 314), (357, 349, 733, 741), (315, 323, 324, 316), (348, 356, 740, 732), (317, 325, 326, 318), (304, 305, 689, 688), (9, 10, 312, 304), (304, 312, 313, 305), (305, 313, 314, 306), (306, 314, 315, 307), (307, 315, 316, 308), (308, 316, 317, 309), (309, 317, 318, 310), (310, 318, 319, 311), (8, 9, 304, 296), (331, 330, 714, 715), (297, 305, 306, 298), (355, 347, 731, 739), (299, 307, 308, 300), (356, 357, 741, 740), (301, 309, 310, 302), (311, 303, 687, 695), (0, 8, 296, 207), (207, 296, 297, 206), (206, 297, 298, 205), (205, 298, 299, 204), (204, 299, 300, 203), (203, 300, 301, 202), (202, 301, 302, 201), (201, 302, 303, 200), (25, 24, 288, 280), (234, 242, 626, 618), (281, 289, 290, 282), (279, 271, 655, 663), (283, 291, 292, 284), (241, 233, 617, 625), (285, 293, 294, 286), (256, 257, 641, 640), (26, 25, 280, 272), (272, 280, 281, 273), (273, 281, 282, 274), (274, 282, 283, 275), (275, 283, 284, 276), (276, 284, 285, 277), (277, 285, 286, 278), (278, 286, 287, 279), (27, 26, 272, 264), (283, 282, 666, 667), (265, 273, 274, 266), (270, 278, 662, 654), (267, 275, 276, 268), (232, 240, 624, 616), (269, 277, 278, 270), (277, 269, 653, 661), (28, 27, 264, 256), (256, 264, 265, 257), (257, 265, 266, 258), (258, 266, 267, 259), (259, 267, 268, 260), (260, 268, 269, 261), (261, 269, 270, 262), (262, 270, 271, 263), (29, 28, 256, 248), (255, 254, 638, 639), (249, 257, 258, 250), (281, 280, 664, 665), (251, 259, 260, 252), (268, 276, 660, 652), (253, 261, 262, 254), (275, 267, 651, 659), (30, 29, 248, 240), (240, 248, 249, 241), (241, 249, 250, 242), (242, 250, 251, 243), (243, 251, 252, 244), (244, 252, 253, 245), (245, 253, 254, 246), (246, 254, 255, 247), (31, 30, 240, 232), (253, 252, 636, 637), (233, 241, 242, 234), (278, 279, 663, 662), (235, 243, 244, 236), (266, 274, 658, 650), (237, 245, 246, 238), (273, 265, 649, 657), (6, 31, 232, 223), (223, 232, 233, 222), (222, 233, 234, 221), (221, 234, 235, 220), (220, 235, 236, 219), (219, 236, 237, 218), (218, 237, 238, 217), (217, 238, 239, 216), (48, 3, 215, 416), (416, 215, 214, 417), (417, 214, 213, 418), (418, 213, 212, 419), (419, 212, 211, 420), (420, 211, 210, 421), (421, 210, 209, 422), (422, 209, 208, 423), (40, 6, 223, 480), (480, 223, 222, 481), (481, 222, 221, 482), (482, 221, 220, 483), (483, 220, 219, 484), (484, 219, 218, 485), (485, 218, 217, 486), (486, 217, 216, 487), (24, 7, 224, 288), (288, 224, 225, 289), (289, 225, 226, 290), (290, 226, 227, 291), (291, 227, 228, 292), (292, 228, 229, 293), (293, 229, 230, 294), (294, 230, 231, 295), (15, 1, 208, 352), (352, 208, 209, 353), (353, 209, 210, 354), (354, 210, 211, 355), (355, 211, 212, 356), (356, 212, 213, 357), (357, 213, 214, 358), (358, 214, 215, 359), (536, 544, 545, 537), (538, 546, 547, 539), (540, 548, 549, 541), (542, 550, 551, 543), (520, 528, 529, 521), (522, 530, 531, 523), (524, 532, 533, 525), (526, 534, 535, 527), (504, 512, 513, 505), (506, 514, 515, 507), (508, 516, 517, 509), (510, 518, 519, 511), (488, 496, 497, 489), (490, 498, 499, 491), (492, 500, 501, 493), (494, 502, 503, 495), (163, 155, 507, 515), (182, 183, 535, 534), (157, 156, 508, 509), (156, 164, 516, 508), (165, 157, 509, 517), (185, 184, 536, 537), (159, 158, 510, 511), (158, 166, 518, 510), (167, 159, 511, 519), (187, 186, 538, 539), (160, 161, 513, 512), (189, 188, 540, 541), (162, 163, 515, 514), (137, 136, 488, 489), (168, 176, 528, 520), (177, 169, 521, 529), (191, 190, 542, 543), (164, 165, 517, 516), (139, 138, 490, 491), (170, 178, 530, 522), (179, 171, 523, 531), (192, 193, 545, 544), (166, 167, 519, 518), (141, 140, 492, 493), (172, 180, 532, 524), (181, 173, 525, 533), (194, 195, 547, 546), (169, 168, 520, 521), (143, 142, 494, 495), (136, 144, 496, 488), (174, 182, 534, 526), (145, 137, 489, 497), (183, 175, 527, 535), (196, 197, 549, 548), (171, 170, 522, 523), (144, 145, 497, 496), (138, 146, 498, 490), (147, 139, 491, 499), (198, 199, 551, 550), (173, 172, 524, 525), (146, 147, 499, 498), (140, 148, 500, 492), (184, 192, 544, 536), (149, 141, 493, 501), (193, 185, 537, 545), (175, 174, 526, 527), (148, 149, 501, 500), (142, 150, 502, 494), (600, 608, 609, 601), (602, 610, 611, 603), (604, 612, 613, 605), (606, 614, 615, 607), (584, 592, 593, 585), (586, 594, 595, 587), (588, 596, 597, 589), (590, 598, 599, 591), (568, 576, 577, 569), (570, 578, 579, 571), (572, 580, 581, 573), (574, 582, 583, 575), (552, 560, 561, 553), (554, 562, 563, 555), (556, 564, 565, 557), (558, 566, 567, 559), (81, 73, 553, 561), (119, 111, 591, 599), (74, 82, 562, 554), (130, 131, 611, 610), (105, 104, 584, 585), (79, 78, 558, 559), (83, 75, 555, 563), (76, 84, 564, 556), (132, 133, 613, 612), (120, 128, 608, 600), (107, 106, 586, 587), (80, 81, 561, 560), (85, 77, 557, 565), (129, 121, 601, 609), (78, 86, 566, 558), (134, 135, 615, 614), (122, 130, 610, 602), (109, 108, 588, 589), (82, 83, 563, 562), (87, 79, 559, 567), (131, 123, 603, 611), (124, 132, 612, 604), (111, 110, 590, 591), (84, 85, 565, 564), (133, 125, 605, 613), (88, 96, 576, 568), (126, 134, 614, 606), (112, 113, 593, 592), (86, 87, 567, 566), (97, 89, 569, 577), (135, 127, 607, 615), (90, 98, 578, 570), (114, 115, 595, 594), (89, 88, 568, 569), (99, 91, 571, 579), (92, 100, 580, 572), (116, 117, 597, 596), (91, 90, 570, 571), (101, 93, 573, 581), (94, 102, 582, 574), (118, 119, 599, 598), (93, 92, 572, 573), (103, 95, 575, 583), (121, 120, 600, 601), (95, 94, 574, 575), (104, 112, 592, 584), (123, 122, 602, 603), (96, 97, 577, 576), (664, 672, 673, 665), (666, 674, 675, 667), (668, 676, 677, 669), (670, 678, 679, 671), (648, 656, 657, 649), (650, 658, 659, 651), (652, 660, 661, 653), (654, 662, 663, 655), (632, 640, 641, 633), (634, 642, 643, 635), (636, 644, 645, 637), (638, 646, 647, 639), (616, 624, 625, 617), (618, 626, 627, 619), (620, 628, 629, 621), (622, 630, 631, 623), (285, 284, 668, 669), (258, 259, 643, 642), (233, 232, 616, 617), (243, 235, 619, 627), (236, 244, 628, 620), (287, 286, 670, 671), (280, 288, 672, 664), (260, 261, 645, 644), (235, 234, 618, 619), (245, 237, 621, 629), (289, 281, 665, 673), (238, 246, 630, 622), (288, 289, 673, 672), (282, 290, 674, 666), (262, 263, 647, 646), (237, 236, 620, 621), (247, 239, 623, 631), (291, 283, 667, 675), (284, 292, 676, 668), (290, 291, 675, 674), (265, 264, 648, 649), (239, 238, 622, 623), (293, 285, 669, 677), (248, 256, 640, 632), (286, 294, 678, 670), (292, 293, 677, 676), (267, 266, 650, 651), (240, 241, 625, 624), (257, 249, 633, 641), (295, 287, 671, 679), (250, 258, 642, 634), (294, 295, 679, 678), (269, 268, 652, 653), (242, 243, 627, 626), (259, 251, 635, 643), (252, 260, 644, 636), (271, 270, 654, 655), (244, 245, 629, 628), (261, 253, 637, 645), (254, 262, 646, 638), (272, 273, 657, 656), (246, 247, 631, 630), (263, 255, 639, 647), (274, 275, 659, 658), (249, 248, 632, 633), (264, 272, 656, 648), (276, 277, 661, 660), (251, 250, 634, 635), (728, 736, 737, 729), (730, 738, 739, 731), (732, 740, 741, 733), (734, 742, 743, 735), (712, 720, 721, 713), (714, 722, 723, 715), (716, 724, 725, 717), (718, 726, 727, 719), (696, 704, 705, 697), (698, 706, 707, 699), (700, 708, 709, 701), (702, 710, 711, 703), (680, 688, 689, 681), (682, 690, 691, 683), (684, 692, 693, 685), (686, 694, 695, 687), (314, 322, 706, 698), (323, 315, 699, 707), (336, 337, 721, 720), (310, 311, 695, 694), (316, 324, 708, 700), (325, 317, 701, 709), (338, 339, 723, 722), (313, 312, 696, 697), (318, 326, 710, 702), (327, 319, 703, 711), (340, 341, 725, 724), (315, 314, 698, 699), (342, 343, 727, 726), (317, 316, 700, 701), (328, 336, 720, 712), (337, 329, 713, 721), (345, 344, 728, 729), (319, 318, 702, 703), (330, 338, 722, 714), (339, 331, 715, 723), (347, 346, 730, 731), (320, 321, 705, 704), (332, 340, 724, 716), (341, 333, 717, 725), (349, 348, 732, 733), (322, 323, 707, 706), (297, 296, 680, 681), (296, 304, 688, 680), (334, 342, 726, 718), (305, 297, 681, 689), (343, 335, 719, 727), (351, 350, 734, 735), (324, 325, 709, 708), (299, 298, 682, 683), (298, 306, 690, 682), (307, 299, 683, 691), (352, 353, 737, 736), (326, 327, 711, 710), (301, 300, 684, 685), (300, 308, 692, 684), (344, 352, 736, 728), (309, 301, 685, 693), (354, 355, 739, 738), (353, 345, 729, 737), (329, 328, 712, 713), (303, 302, 686, 687), (302, 310, 694, 686), (346, 354, 738, 730)])
_uv = me_cube_001.uv_layers.new(name='UVMap')
_uv.uv.foreach_set('vector', [0.5972, 0.2222, 0.625, 0.2222, 0.625, 0.25, 0.5972, 0.25, 0.5972, 0.4722, 0.625, 0.4722, 0.625, 0.5, 0.5972, 0.5, 0.5972, 0.7222, 0.625, 0.7222, 0.625, 0.75, 0.5972, 0.75, 0.5972, 0.9722, 0.625, 0.9722, 0.625, 1.0, 0.5972, 1.0, 0.3472, 0.7222, 0.375, 0.7222, 0.375, 0.75, 0.3472, 0.75, 0.8472, 0.7222, 0.875, 0.7222, 0.875, 0.75, 0.8472, 0.75, 0.375, 0.9722, 0.4028, 0.9722, 0.4028, 1.0, 0.375, 1.0, 0.4028, 0.9722, 0.4306, 0.9722, 0.4306, 1.0, 0.4028, 1.0, 0.4306, 0.9722, 0.4583, 0.9722, 0.4583, 1.0, 0.4306, 1.0, 0.4583, 0.9722, 0.4861, 0.9722, 0.4861, 1.0, 0.4583, 1.0, 0.4861, 0.9722, 0.5139, 0.9722, 0.5139, 1.0, 0.4861, 1.0, 0.5139, 0.9722, 0.5417, 0.9722, 0.5417, 1.0, 0.5139, 1.0, 0.5417, 0.9722, 0.5694, 0.9722, 0.5694, 1.0, 0.5417, 1.0, 0.5694, 0.9722, 0.5972, 0.9722, 0.5972, 1.0, 0.5694, 1.0, 0.375, 0.7222, 0.4028, 0.7222, 0.4028, 0.75, 0.375, 0.75, 0.4028, 0.7222, 0.4306, 0.7222, 0.4306, 0.75, 0.4028, 0.75, 0.4306, 0.7222, 0.4583, 0.7222, 0.4583, 0.75, 0.4306, 0.75, 0.4583, 0.7222, 0.4861, 0.7222, 0.4861, 0.75, 0.4583, 0.75, 0.4861, 0.7222, 0.5139, 0.7222, 0.5139, 0.75, 0.4861, 0.75, 0.5139, 0.7222, 0.5417, 0.7222, 0.5417, 0.75, 0.5139, 0.75, 0.5417, 0.7222, 0.5694, 0.7222, 0.5694, 0.75, 0.5417, 0.75, 0.5694, 0.7222, 0.5972, 0.7222, 0.5972, 0.75, 0.5694, 0.75, 0.375, 0.4722, 0.4028, 0.4722, 0.4028, 0.5, 0.375, 0.5, 0.4028, 0.4722, 0.4306, 0.4722, 0.4306, 0.5, 0.4028, 0.5, 0.4306, 0.4722, 0.4583, 0.4722, 0.4583, 0.5, 0.4306, 0.5, 0.4583, 0.4722, 0.4861, 0.4722, 0.4861, 0.5, 0.4583, 0.5, 0.4861, 0.4722, 0.5139, 0.4722, 0.5139, 0.5, 0.4861, 0.5, 0.5139, 0.4722, 0.5417, 0.4722, 0.5417, 0.5, 0.5139, 0.5, 0.5417, 0.4722, 0.5694, 0.4722, 0.5694, 0.5, 0.5417, 0.5, 0.5694, 0.4722, 0.5972, 0.4722, 0.5972, 0.5, 0.5694, 0.5, 0.375, 0.2222, 0.4028, 0.2222, 0.4028, 0.25, 0.375, 0.25, 0.4028, 0.2222, 0.4306, 0.2222, 0.4306, 0.25, 0.4028, 0.25, 0.4306, 0.2222, 0.4583, 0.2222, 0.4583, 0.25, 0.4306, 0.25, 0.4583, 0.2222, 0.4861, 0.2222, 0.4861, 0.25, 0.4583, 0.25, 0.4861, 0.2222, 0.5139, 0.2222, 0.5139, 0.25, 0.4861, 0.25, 0.5139, 0.2222, 0.5417, 0.2222, 0.5417, 0.25, 0.5139, 0.25, 0.5417, 0.2222, 0.5694, 0.2222, 0.5694, 0.25, 0.5417, 0.25, 0.5694, 0.2222, 0.5972, 0.2222, 0.5972, 0.25, 0.5694, 0.25, 0.5694, 0.25, 0.5972, 0.25, 0.5972, 0.2778, 0.5694, 0.2778, 0.4583, 0.3333, 0.4861, 0.3333, 0.4861, 0.3333, 0.4583, 0.3333, 0.5694, 0.3056, 0.5972, 0.3056, 0.5972, 0.3333, 0.5694, 0.3333, 0.4583, 0.3611, 0.4583, 0.3333, 0.4583, 0.3333, 0.4583, 0.3611, 0.5694, 0.3611, 0.5972, 0.3611, 0.5972, 0.3889, 0.5694, 0.3889, 0.5417, 0.3889, 0.5417, 0.4167, 0.5417, 0.4167, 0.5417, 0.3889, 0.5694, 0.4167, 0.5972, 0.4167, 0.5972, 0.4444, 0.5694, 0.4444, 0.5972, 0.4722, 0.5694, 0.4722, 0.5694, 0.4722, 0.5972, 0.4722, 0.5417, 0.25, 0.5694, 0.25, 0.5694, 0.2778, 0.5417, 0.2778, 0.5417, 0.2778, 0.5694, 0.2778, 0.5694, 0.3056, 0.5417, 0.3056, 0.5417, 0.3056, 0.5694, 0.3056, 0.5694, 0.3333, 0.5417, 0.3333, 0.5417, 0.3333, 0.5694, 0.3333, 0.5694, 0.3611, 0.5417, 0.3611, 0.5417, 0.3611, 0.5694, 0.3611, 0.5694, 0.3889, 0.5417, 0.3889, 0.5417, 0.3889, 0.5694, 0.3889, 0.5694, 0.4167, 0.5417, 0.4167, 0.5417, 0.4167, 0.5694, 0.4167, 0.5694, 0.4444, 0.5417, 0.4444, 0.5417, 0.4444, 0.5694, 0.4444, 0.5694, 0.4722, 0.5417, 0.4722, 0.5139, 0.25, 0.5417, 0.25, 0.5417, 0.2778, 0.5139, 0.2778, 0.4861, 0.3056, 0.4583, 0.3056, 0.4583, 0.3056, 0.4861, 0.3056, 0.5139, 0.3056, 0.5417, 0.3056, 0.5417, 0.3333, 0.5139, 0.3333, 0.5694, 0.4444, 0.5972, 0.4444, 0.5972, 0.4444, 0.5694, 0.4444, 0.5139, 0.3611, 0.5417, 0.3611, 0.5417, 0.3889, 0.5139, 0.3889, 0.4583, 0.2778, 0.4861, 0.2778, 0.4861, 0.2778, 0.4583, 0.2778, 0.5139, 0.4167, 0.5417, 0.4167, 0.5417, 0.4444, 0.5139, 0.4444, 0.4583, 0.3056, 0.4583, 0.2778, 0.4583, 0.2778, 0.4583, 0.3056, 0.4861, 0.25, 0.5139, 0.25, 0.5139, 0.2778, 0.4861, 0.2778, 0.4861, 0.2778, 0.5139, 0.2778, 0.5139, 0.3056, 0.4861, 0.3056, 0.4861, 0.3056, 0.5139, 0.3056, 0.5139, 0.3333, 0.4861, 0.3333, 0.4861, 0.3333, 0.5139, 0.3333, 0.5139, 0.3611, 0.4861, 0.3611, 0.4861, 0.3611, 0.5139, 0.3611, 0.5139, 0.3889, 0.4861, 0.3889, 0.4861, 0.3889, 0.5139, 0.3889, 0.5139, 0.4167, 0.4861, 0.4167, 0.4861, 0.4167, 0.5139, 0.4167, 0.5139, 0.4444, 0.4861, 0.4444, 0.4861, 0.4444, 0.5139, 0.4444, 0.5139, 0.4722, 0.4861, 0.4722, 0.4583, 0.25, 0.4861, 0.25, 0.4861, 0.2778, 0.4583, 0.2778, 0.5417, 0.3333, 0.5417, 0.3611, 0.5417, 0.3611, 0.5417, 0.3333, 0.4583, 0.3056, 0.4861, 0.3056, 0.4861, 0.3333, 0.4583, 0.3333, 0.5972, 0.4167, 0.5694, 0.4167, 0.5694, 0.4167, 0.5972, 0.4167, 0.4583, 0.3611, 0.4861, 0.3611, 0.4861, 0.3889, 0.4583, 0.3889, 0.5694, 0.3889, 0.5972, 0.3889, 0.5972, 0.3889, 0.5694, 0.3889, 0.4583, 0.4167, 0.4861, 0.4167, 0.4861, 0.4444, 0.4583, 0.4444, 0.4306, 0.4444, 0.4306, 0.4722, 0.4306, 0.4722, 0.4306, 0.4444, 0.4306, 0.25, 0.4583, 0.25, 0.4583, 0.2778, 0.4306, 0.2778, 0.4306, 0.2778, 0.4583, 0.2778, 0.4583, 0.3056, 0.4306, 0.3056, 0.4306, 0.3056, 0.4583, 0.3056, 0.4583, 0.3333, 0.4306, 0.3333, 0.4306, 0.3333, 0.4583, 0.3333, 0.4583, 0.3611, 0.4306, 0.3611, 0.4306, 0.3611, 0.4583, 0.3611, 0.4583, 0.3889, 0.4306, 0.3889, 0.4306, 0.3889, 0.4583, 0.3889, 0.4583, 0.4167, 0.4306, 0.4167, 0.4306, 0.4167, 0.4583, 0.4167, 0.4583, 0.4444, 0.4306, 0.4444, 0.4306, 0.4444, 0.4583, 0.4444, 0.4583, 0.4722, 0.4306, 0.4722, 0.4028, 0.25, 0.4306, 0.25, 0.4306, 0.2778, 0.4028, 0.2778, 0.5417, 0.2778, 0.5417, 0.3056, 0.5417, 0.3056, 0.5417, 0.2778, 0.4028, 0.3056, 0.4306, 0.3056, 0.4306, 0.3333, 0.4028, 0.3333, 0.5972, 0.3611, 0.5694, 0.3611, 0.5694, 0.3611, 0.5972, 0.3611, 0.4028, 0.3611, 0.4306, 0.3611, 0.4306, 0.3889, 0.4028, 0.3889, 0.4306, 0.4722, 0.4028, 0.4722, 0.4028, 0.4722, 0.4306, 0.4722, 0.4028, 0.4167, 0.4306, 0.4167, 0.4306, 0.4444, 0.4028, 0.4444, 0.5694, 0.3333, 0.5972, 0.3333, 0.5972, 0.3333, 0.5694, 0.3333, 0.375, 0.25, 0.4028, 0.25, 0.4028, 0.2778, 0.375, 0.2778, 0.375, 0.2778, 0.4028, 0.2778, 0.4028, 0.3056, 0.375, 0.3056, 0.375, 0.3056, 0.4028, 0.3056, 0.4028, 0.3333, 0.375, 0.3333, 0.375, 0.3333, 0.4028, 0.3333, 0.4028, 0.3611, 0.375, 0.3611, 0.375, 0.3611, 0.4028, 0.3611, 0.4028, 0.3889, 0.375, 0.3889, 0.375, 0.3889, 0.4028, 0.3889, 0.4028, 0.4167, 0.375, 0.4167, 0.375, 0.4167, 0.4028, 0.4167, 0.4028, 0.4444, 0.375, 0.4444, 0.375, 0.4444, 0.4028, 0.4444, 0.4028, 0.4722, 0.375, 0.4722, 0.5694, 0.75, 0.5972, 0.75, 0.5972, 0.7778, 0.5694, 0.7778, 0.4028, 0.9167, 0.4028, 0.8889, 0.4028, 0.8889, 0.4028, 0.9167, 0.5694, 0.8056, 0.5972, 0.8056, 0.5972, 0.8333, 0.5694, 0.8333, 0.4861, 0.9444, 0.4861, 0.9722, 0.4861, 0.9722, 0.4861, 0.9444, 0.5694, 0.8611, 0.5972, 0.8611, 0.5972, 0.8889, 0.5694, 0.8889, 0.5972, 0.7778, 0.5972, 0.8056, 0.5972, 0.8056, 0.5972, 0.7778, 0.5694, 0.9167, 0.5972, 0.9167, 0.5972, 0.9444, 0.5694, 0.9444, 0.5139, 0.9444, 0.5417, 0.9444, 0.5417, 0.9444, 0.5139, 0.9444, 0.5417, 0.75, 0.5694, 0.75, 0.5694, 0.7778, 0.5417, 0.7778, 0.5417, 0.7778, 0.5694, 0.7778, 0.5694, 0.8056, 0.5417, 0.8056, 0.5417, 0.8056, 0.5694, 0.8056, 0.5694, 0.8333, 0.5417, 0.8333, 0.5417, 0.8333, 0.5694, 0.8333, 0.5694, 0.8611, 0.5417, 0.8611, 0.5417, 0.8611, 0.5694, 0.8611, 0.5694, 0.8889, 0.5417, 0.8889, 0.5417, 0.8889, 0.5694, 0.8889, 0.5694, 0.9167, 0.5417, 0.9167, 0.5417, 0.9167, 0.5694, 0.9167, 0.5694, 0.9444, 0.5417, 0.9444, 0.5417, 0.9444, 0.5694, 0.9444, 0.5694, 0.9722, 0.5417, 0.9722, 0.5139, 0.75, 0.5417, 0.75, 0.5417, 0.7778, 0.5139, 0.7778, 0.4028, 0.7778, 0.4306, 0.7778, 0.4306, 0.7778, 0.4028, 0.7778, 0.5139, 0.8056, 0.5417, 0.8056, 0.5417, 0.8333, 0.5139, 0.8333, 0.5417, 0.9167, 0.5139, 0.9167, 0.5139, 0.9167, 0.5417, 0.9167, 0.5139, 0.8611, 0.5417, 0.8611, 0.5417, 0.8889, 0.5139, 0.8889, 0.4028, 0.8611, 0.4028, 0.8333, 0.4028, 0.8333, 0.4028, 0.8611, 0.5139, 0.9167, 0.5417, 0.9167, 0.5417, 0.9444, 0.5139, 0.9444, 0.4861, 0.8889, 0.4861, 0.9167, 0.4861, 0.9167, 0.4861, 0.8889, 0.4861, 0.75, 0.5139, 0.75, 0.5139, 0.7778, 0.4861, 0.7778, 0.4861, 0.7778, 0.5139, 0.7778, 0.5139, 0.8056, 0.4861, 0.8056, 0.4861, 0.8056, 0.5139, 0.8056, 0.5139, 0.8333, 0.4861, 0.8333, 0.4861, 0.8333, 0.5139, 0.8333, 0.5139, 0.8611, 0.4861, 0.8611, 0.4861, 0.8611, 0.5139, 0.8611, 0.5139, 0.8889, 0.4861, 0.8889, 0.4861, 0.8889, 0.5139, 0.8889, 0.5139, 0.9167, 0.4861, 0.9167, 0.4861, 0.9167, 0.5139, 0.9167, 0.5139, 0.9444, 0.4861, 0.9444, 0.4861, 0.9444, 0.5139, 0.9444, 0.5139, 0.9722, 0.4861, 0.9722, 0.4583, 0.75, 0.4861, 0.75, 0.4861, 0.7778, 0.4583, 0.7778, 0.5694, 0.9722, 0.5694, 0.9444, 0.5694, 0.9444, 0.5694, 0.9722, 0.4583, 0.8056, 0.4861, 0.8056, 0.4861, 0.8333, 0.4583, 0.8333, 0.5139, 0.8889, 0.5417, 0.8889, 0.5417, 0.8889, 0.5139, 0.8889, 0.4583, 0.8611, 0.4861, 0.8611, 0.4861, 0.8889, 0.4583, 0.8889, 0.5417, 0.8611, 0.5139, 0.8611, 0.5139, 0.8611, 0.5417, 0.8611, 0.4583, 0.9167, 0.4861, 0.9167, 0.4861, 0.9444, 0.4583, 0.9444, 0.4028, 0.8056, 0.4028, 0.7778, 0.4028, 0.7778, 0.4028, 0.8056, 0.4306, 0.75, 0.4583, 0.75, 0.4583, 0.7778, 0.4306, 0.7778, 0.4306, 0.7778, 0.4583, 0.7778, 0.4583, 0.8056, 0.4306, 0.8056, 0.4306, 0.8056, 0.4583, 0.8056, 0.4583, 0.8333, 0.4306, 0.8333, 0.4306, 0.8333, 0.4583, 0.8333, 0.4583, 0.8611, 0.4306, 0.8611, 0.4306, 0.8611, 0.4583, 0.8611, 0.4583, 0.8889, 0.4306, 0.8889, 0.4306, 0.8889, 0.4583, 0.8889, 0.4583, 0.9167, 0.4306, 0.9167, 0.4306, 0.9167, 0.4583, 0.9167, 0.4583, 0.9444, 0.4306, 0.9444, 0.4306, 0.9444, 0.4583, 0.9444, 0.4583, 0.9722, 0.4306, 0.9722, 0.4028, 0.75, 0.4306, 0.75, 0.4306, 0.7778, 0.4028, 0.7778, 0.4861, 0.8333, 0.4861, 0.8611, 0.4861, 0.8611, 0.4861, 0.8333, 0.4028, 0.8056, 0.4306, 0.8056, 0.4306, 0.8333, 0.4028, 0.8333, 0.5694, 0.9167, 0.5694, 0.8889, 0.5694, 0.8889, 0.5694, 0.9167, 0.4028, 0.8611, 0.4306, 0.8611, 0.4306, 0.8889, 0.4028, 0.8889, 0.5139, 0.8333, 0.5417, 0.8333, 0.5417, 0.8333, 0.5139, 0.8333, 0.4028, 0.9167, 0.4306, 0.9167, 0.4306, 0.9444, 0.4028, 0.9444, 0.5417, 0.8056, 0.5139, 0.8056, 0.5139, 0.8056, 0.5417, 0.8056, 0.375, 0.75, 0.4028, 0.75, 0.4028, 0.7778, 0.375, 0.7778, 0.375, 0.7778, 0.4028, 0.7778, 0.4028, 0.8056, 0.375, 0.8056, 0.375, 0.8056, 0.4028, 0.8056, 0.4028, 0.8333, 0.375, 0.8333, 0.375, 0.8333, 0.4028, 0.8333, 0.4028, 0.8611, 0.375, 0.8611, 0.375, 0.8611, 0.4028, 0.8611, 0.4028, 0.8889, 0.375, 0.8889, 0.375, 0.8889, 0.4028, 0.8889, 0.4028, 0.9167, 0.375, 0.9167, 0.375, 0.9167, 0.4028, 0.9167, 0.4028, 0.9444, 0.375, 0.9444, 0.375, 0.9444, 0.4028, 0.9444, 0.4028, 0.9722, 0.375, 0.9722, 0.625, 0.7222, 0.6528, 0.7222, 0.6528, 0.75, 0.625, 0.75, 0.6528, 0.7222, 0.6806, 0.7222, 0.6806, 0.75, 0.6528, 0.75, 0.6806, 0.7222, 0.7083, 0.7222, 0.7083, 0.75, 0.6806, 0.75, 0.7083, 0.7222, 0.7361, 0.7222, 0.7361, 0.75, 0.7083, 0.75, 0.7361, 0.7222, 0.7639, 0.7222, 0.7639, 0.75, 0.7361, 0.75, 0.7639, 0.7222, 0.7917, 0.7222, 0.7917, 0.75, 0.7639, 0.75, 0.7917, 0.7222, 0.8194, 0.7222, 0.8194, 0.75, 0.7917, 0.75, 0.8194, 0.7222, 0.8472, 0.7222, 0.8472, 0.75, 0.8194, 0.75, 0.125, 0.7222, 0.1528, 0.7222, 0.1528, 0.75, 0.125, 0.75, 0.1528, 0.7222, 0.1806, 0.7222, 0.1806, 0.75, 0.1528, 0.75, 0.1806, 0.7222, 0.2083, 0.7222, 0.2083, 0.75, 0.1806, 0.75, 0.2083, 0.7222, 0.2361, 0.7222, 0.2361, 0.75, 0.2083, 0.75, 0.2361, 0.7222, 0.2639, 0.7222, 0.2639, 0.75, 0.2361, 0.75, 0.2639, 0.7222, 0.2917, 0.7222, 0.2917, 0.75, 0.2639, 0.75, 0.2917, 0.7222, 0.3194, 0.7222, 0.3194, 0.75, 0.2917, 0.75, 0.3194, 0.7222, 0.3472, 0.7222, 0.3472, 0.75, 0.3194, 0.75, 0.5972, 0.75, 0.625, 0.75, 0.625, 0.7778, 0.5972, 0.7778, 0.5972, 0.7778, 0.625, 0.7778, 0.625, 0.8056, 0.5972, 0.8056, 0.5972, 0.8056, 0.625, 0.8056, 0.625, 0.8333, 0.5972, 0.8333, 0.5972, 0.8333, 0.625, 0.8333, 0.625, 0.8611, 0.5972, 0.8611, 0.5972, 0.8611, 0.625, 0.8611, 0.625, 0.8889, 0.5972, 0.8889, 0.5972, 0.8889, 0.625, 0.8889, 0.625, 0.9167, 0.5972, 0.9167, 0.5972, 0.9167, 0.625, 0.9167, 0.625, 0.9444, 0.5972, 0.9444, 0.5972, 0.9444, 0.625, 0.9444, 0.625, 0.9722, 0.5972, 0.9722, 0.5972, 0.25, 0.625, 0.25, 0.625, 0.2778, 0.5972, 0.2778, 0.5972, 0.2778, 0.625, 0.2778, 0.625, 0.3056, 0.5972, 0.3056, 0.5972, 0.3056, 0.625, 0.3056, 0.625, 0.3333, 0.5972, 0.3333, 0.5972, 0.3333, 0.625, 0.3333, 0.625, 0.3611, 0.5972, 0.3611, 0.5972, 0.3611, 0.625, 0.3611, 0.625, 0.3889, 0.5972, 0.3889, 0.5972, 0.3889, 0.625, 0.3889, 0.625, 0.4167, 0.5972, 0.4167, 0.5972, 0.4167, 0.625, 0.4167, 0.625, 0.4444, 0.5972, 0.4444, 0.5972, 0.4444, 0.625, 0.4444, 0.625, 0.4722, 0.5972, 0.4722, 0.3194, 0.5, 0.3472, 0.5, 0.3472, 0.5278, 0.3194, 0.5278, 0.3194, 0.5278, 0.3472, 0.5278, 0.3472, 0.5556, 0.3194, 0.5556, 0.3194, 0.5556, 0.3472, 0.5556, 0.3472, 0.5833, 0.3194, 0.5833, 0.3194, 0.5833, 0.3472, 0.5833, 0.3472, 0.6111, 0.3194, 0.6111, 0.3194, 0.6111, 0.3472, 0.6111, 0.3472, 0.6389, 0.3194, 0.6389, 0.3194, 0.6389, 0.3472, 0.6389, 0.3472, 0.6667, 0.3194, 0.6667, 0.3194, 0.6667, 0.3472, 0.6667, 0.3472, 0.6944, 0.3194, 0.6944, 0.3194, 0.6944, 0.3472, 0.6944, 0.3472, 0.7222, 0.3194, 0.7222, 0.2917, 0.5, 0.3194, 0.5, 0.3194, 0.5278, 0.2917, 0.5278, 0.2917, 0.5278, 0.3194, 0.5278, 0.3194, 0.5556, 0.2917, 0.5556, 0.2917, 0.5556, 0.3194, 0.5556, 0.3194, 0.5833, 0.2917, 0.5833, 0.2917, 0.5833, 0.3194, 0.5833, 0.3194, 0.6111, 0.2917, 0.6111, 0.2917, 0.6111, 0.3194, 0.6111, 0.3194, 0.6389, 0.2917, 0.6389, 0.2917, 0.6389, 0.3194, 0.6389, 0.3194, 0.6667, 0.2917, 0.6667, 0.2917, 0.6667, 0.3194, 0.6667, 0.3194, 0.6944, 0.2917, 0.6944, 0.2917, 0.6944, 0.3194, 0.6944, 0.3194, 0.7222, 0.2917, 0.7222, 0.2639, 0.5, 0.2917, 0.5, 0.2917, 0.5278, 0.2639, 0.5278, 0.2639, 0.5278, 0.2917, 0.5278, 0.2917, 0.5556, 0.2639, 0.5556, 0.2639, 0.5556, 0.2917, 0.5556, 0.2917, 0.5833, 0.2639, 0.5833, 0.2639, 0.5833, 0.2917, 0.5833, 0.2917, 0.6111, 0.2639, 0.6111, 0.2639, 0.6111, 0.2917, 0.6111, 0.2917, 0.6389, 0.2639, 0.6389, 0.2639, 0.6389, 0.2917, 0.6389, 0.2917, 0.6667, 0.2639, 0.6667, 0.2639, 0.6667, 0.2917, 0.6667, 0.2917, 0.6944, 0.2639, 0.6944, 0.2639, 0.6944, 0.2917, 0.6944, 0.2917, 0.7222, 0.2639, 0.7222, 0.2361, 0.5, 0.2639, 0.5, 0.2639, 0.5278, 0.2361, 0.5278, 0.2361, 0.5278, 0.2639, 0.5278, 0.2639, 0.5556, 0.2361, 0.5556, 0.2361, 0.5556, 0.2639, 0.5556, 0.2639, 0.5833, 0.2361, 0.5833, 0.2361, 0.5833, 0.2639, 0.5833, 0.2639, 0.6111, 0.2361, 0.6111, 0.2361, 0.6111, 0.2639, 0.6111, 0.2639, 0.6389, 0.2361, 0.6389, 0.2361, 0.6389, 0.2639, 0.6389, 0.2639, 0.6667, 0.2361, 0.6667, 0.2361, 0.6667, 0.2639, 0.6667, 0.2639, 0.6944, 0.2361, 0.6944, 0.2361, 0.6944, 0.2639, 0.6944, 0.2639, 0.7222, 0.2361, 0.7222, 0.2083, 0.5, 0.2361, 0.5, 0.2361, 0.5278, 0.2083, 0.5278, 0.2083, 0.5278, 0.2361, 0.5278, 0.2361, 0.5556, 0.2083, 0.5556, 0.2083, 0.5556, 0.2361, 0.5556, 0.2361, 0.5833, 0.2083, 0.5833, 0.2083, 0.5833, 0.2361, 0.5833, 0.2361, 0.6111, 0.2083, 0.6111, 0.2083, 0.6111, 0.2361, 0.6111, 0.2361, 0.6389, 0.2083, 0.6389, 0.2083, 0.6389, 0.2361, 0.6389, 0.2361, 0.6667, 0.2083, 0.6667, 0.2083, 0.6667, 0.2361, 0.6667, 0.2361, 0.6944, 0.2083, 0.6944, 0.2083, 0.6944, 0.2361, 0.6944, 0.2361, 0.7222, 0.2083, 0.7222, 0.1806, 0.5, 0.2083, 0.5, 0.2083, 0.5278, 0.1806, 0.5278, 0.1806, 0.5278, 0.2083, 0.5278, 0.2083, 0.5556, 0.1806, 0.5556, 0.1806, 0.5556, 0.2083, 0.5556, 0.2083, 0.5833, 0.1806, 0.5833, 0.1806, 0.5833, 0.2083, 0.5833, 0.2083, 0.6111, 0.1806, 0.6111, 0.1806, 0.6111, 0.2083, 0.6111, 0.2083, 0.6389, 0.1806, 0.6389, 0.1806, 0.6389, 0.2083, 0.6389, 0.2083, 0.6667, 0.1806, 0.6667, 0.1806, 0.6667, 0.2083, 0.6667, 0.2083, 0.6944, 0.1806, 0.6944, 0.1806, 0.6944, 0.2083, 0.6944, 0.2083, 0.7222, 0.1806, 0.7222, 0.1528, 0.5, 0.1806, 0.5, 0.1806, 0.5278, 0.1528, 0.5278, 0.1528, 0.5278, 0.1806, 0.5278, 0.1806, 0.5556, 0.1528, 0.5556, 0.1528, 0.5556, 0.1806, 0.5556, 0.1806, 0.5833, 0.1528, 0.5833, 0.1528, 0.5833, 0.1806, 0.5833, 0.1806, 0.6111, 0.1528, 0.6111, 0.1528, 0.6111, 0.1806, 0.6111, 0.1806, 0.6389, 0.1528, 0.6389, 0.1528, 0.6389, 0.1806, 0.6389, 0.1806, 0.6667, 0.1528, 0.6667, 0.1528, 0.6667, 0.1806, 0.6667, 0.1806, 0.6944, 0.1528, 0.6944, 0.1528, 0.6944, 0.1806, 0.6944, 0.1806, 0.7222, 0.1528, 0.7222, 0.125, 0.5, 0.1528, 0.5, 0.1528, 0.5278, 0.125, 0.5278, 0.125, 0.5278, 0.1528, 0.5278, 0.1528, 0.5556, 0.125, 0.5556, 0.125, 0.5556, 0.1528, 0.5556, 0.1528, 0.5833, 0.125, 0.5833, 0.125, 0.5833, 0.1528, 0.5833, 0.1528, 0.6111, 0.125, 0.6111, 0.125, 0.6111, 0.1528, 0.6111, 0.1528, 0.6389, 0.125, 0.6389, 0.125, 0.6389, 0.1528, 0.6389, 0.1528, 0.6667, 0.125, 0.6667, 0.125, 0.6667, 0.1528, 0.6667, 0.1528, 0.6944, 0.125, 0.6944, 0.125, 0.6944, 0.1528, 0.6944, 0.1528, 0.7222, 0.125, 0.7222, 0.8194, 0.5, 0.8472, 0.5, 0.8472, 0.5278, 0.8194, 0.5278, 0.8194, 0.5278, 0.8472, 0.5278, 0.8472, 0.5556, 0.8194, 0.5556, 0.8194, 0.5556, 0.8472, 0.5556, 0.8472, 0.5833, 0.8194, 0.5833, 0.8194, 0.5833, 0.8472, 0.5833, 0.8472, 0.6111, 0.8194, 0.6111, 0.8194, 0.6111, 0.8472, 0.6111, 0.8472, 0.6389, 0.8194, 0.6389, 0.8194, 0.6389, 0.8472, 0.6389, 0.8472, 0.6667, 0.8194, 0.6667, 0.8194, 0.6667, 0.8472, 0.6667, 0.8472, 0.6944, 0.8194, 0.6944, 0.8194, 0.6944, 0.8472, 0.6944, 0.8472, 0.7222, 0.8194, 0.7222, 0.7917, 0.5, 0.8194, 0.5, 0.8194, 0.5278, 0.7917, 0.5278, 0.7917, 0.5278, 0.8194, 0.5278, 0.8194, 0.5556, 0.7917, 0.5556, 0.7917, 0.5556, 0.8194, 0.5556, 0.8194, 0.5833, 0.7917, 0.5833, 0.7917, 0.5833, 0.8194, 0.5833, 0.8194, 0.6111, 0.7917, 0.6111, 0.7917, 0.6111, 0.8194, 0.6111, 0.8194, 0.6389, 0.7917, 0.6389, 0.7917, 0.6389, 0.8194, 0.6389, 0.8194, 0.6667, 0.7917, 0.6667, 0.7917, 0.6667, 0.8194, 0.6667, 0.8194, 0.6944, 0.7917, 0.6944, 0.7917, 0.6944, 0.8194, 0.6944, 0.8194, 0.7222, 0.7917, 0.7222, 0.7639, 0.5, 0.7917, 0.5, 0.7917, 0.5278, 0.7639, 0.5278, 0.7639, 0.5278, 0.7917, 0.5278, 0.7917, 0.5556, 0.7639, 0.5556, 0.7639, 0.5556, 0.7917, 0.5556, 0.7917, 0.5833, 0.7639, 0.5833, 0.7639, 0.5833, 0.7917, 0.5833, 0.7917, 0.6111, 0.7639, 0.6111, 0.7639, 0.6111, 0.7917, 0.6111, 0.7917, 0.6389, 0.7639, 0.6389, 0.7639, 0.6389, 0.7917, 0.6389, 0.7917, 0.6667, 0.7639, 0.6667, 0.7639, 0.6667, 0.7917, 0.6667, 0.7917, 0.6944, 0.7639, 0.6944, 0.7639, 0.6944, 0.7917, 0.6944, 0.7917, 0.7222, 0.7639, 0.7222, 0.7361, 0.5, 0.7639, 0.5, 0.7639, 0.5278, 0.7361, 0.5278, 0.7361, 0.5278, 0.7639, 0.5278, 0.7639, 0.5556, 0.7361, 0.5556, 0.7361, 0.5556, 0.7639, 0.5556, 0.7639, 0.5833, 0.7361, 0.5833, 0.7361, 0.5833, 0.7639, 0.5833, 0.7639, 0.6111, 0.7361, 0.6111, 0.7361, 0.6111, 0.7639, 0.6111, 0.7639, 0.6389, 0.7361, 0.6389, 0.7361, 0.6389, 0.7639, 0.6389, 0.7639, 0.6667, 0.7361, 0.6667, 0.7361, 0.6667, 0.7639, 0.6667, 0.7639, 0.6944, 0.7361, 0.6944, 0.7361, 0.6944, 0.7639, 0.6944, 0.7639, 0.7222, 0.7361, 0.7222, 0.7083, 0.5, 0.7361, 0.5, 0.7361, 0.5278, 0.7083, 0.5278, 0.7083, 0.5278, 0.7361, 0.5278, 0.7361, 0.5556, 0.7083, 0.5556, 0.7083, 0.5556, 0.7361, 0.5556, 0.7361, 0.5833, 0.7083, 0.5833, 0.7083, 0.5833, 0.7361, 0.5833, 0.7361, 0.6111, 0.7083, 0.6111, 0.7083, 0.6111, 0.7361, 0.6111, 0.7361, 0.6389, 0.7083, 0.6389, 0.7083, 0.6389, 0.7361, 0.6389, 0.7361, 0.6667, 0.7083, 0.6667, 0.7083, 0.6667, 0.7361, 0.6667, 0.7361, 0.6944, 0.7083, 0.6944, 0.7083, 0.6944, 0.7361, 0.6944, 0.7361, 0.7222, 0.7083, 0.7222, 0.6806, 0.5, 0.7083, 0.5, 0.7083, 0.5278, 0.6806, 0.5278, 0.6806, 0.5278, 0.7083, 0.5278, 0.7083, 0.5556, 0.6806, 0.5556, 0.6806, 0.5556, 0.7083, 0.5556, 0.7083, 0.5833, 0.6806, 0.5833, 0.6806, 0.5833, 0.7083, 0.5833, 0.7083, 0.6111, 0.6806, 0.6111, 0.6806, 0.6111, 0.7083, 0.6111, 0.7083, 0.6389, 0.6806, 0.6389, 0.6806, 0.6389, 0.7083, 0.6389, 0.7083, 0.6667, 0.6806, 0.6667, 0.6806, 0.6667, 0.7083, 0.6667, 0.7083, 0.6944, 0.6806, 0.6944, 0.6806, 0.6944, 0.7083, 0.6944, 0.7083, 0.7222, 0.6806, 0.7222, 0.6528, 0.5, 0.6806, 0.5, 0.6806, 0.5278, 0.6528, 0.5278, 0.6528, 0.5278, 0.6806, 0.5278, 0.6806, 0.5556, 0.6528, 0.5556, 0.6528, 0.5556, 0.6806, 0.5556, 0.6806, 0.5833, 0.6528, 0.5833, 0.6528, 0.5833, 0.6806, 0.5833, 0.6806, 0.6111, 0.6528, 0.6111, 0.6528, 0.6111, 0.6806, 0.6111, 0.6806, 0.6389, 0.6528, 0.6389, 0.6528, 0.6389, 0.6806, 0.6389, 0.6806, 0.6667, 0.6528, 0.6667, 0.6528, 0.6667, 0.6806, 0.6667, 0.6806, 0.6944, 0.6528, 0.6944, 0.6528, 0.6944, 0.6806, 0.6944, 0.6806, 0.7222, 0.6528, 0.7222, 0.625, 0.5, 0.6528, 0.5, 0.6528, 0.5278, 0.625, 0.5278, 0.625, 0.5278, 0.6528, 0.5278, 0.6528, 0.5556, 0.625, 0.5556, 0.625, 0.5556, 0.6528, 0.5556, 0.6528, 0.5833, 0.625, 0.5833, 0.625, 0.5833, 0.6528, 0.5833, 0.6528, 0.6111, 0.625, 0.6111, 0.625, 0.6111, 0.6528, 0.6111, 0.6528, 0.6389, 0.625, 0.6389, 0.625, 0.6389, 0.6528, 0.6389, 0.6528, 0.6667, 0.625, 0.6667, 0.625, 0.6667, 0.6528, 0.6667, 0.6528, 0.6944, 0.625, 0.6944, 0.625, 0.6944, 0.6528, 0.6944, 0.6528, 0.7222, 0.625, 0.7222, 0.5694, 0.0, 0.5972, 0.0, 0.5972, 0.02778, 0.5694, 0.02778, 0.4306, 0.1389, 0.4306, 0.1667, 0.4306, 0.1667, 0.4306, 0.1389, 0.5694, 0.05556, 0.5972, 0.05556, 0.5972, 0.08333, 0.5694, 0.08333, 0.5139, 0.2222, 0.5139, 0.1944, 0.5139, 0.1944, 0.5139, 0.2222, 0.5694, 0.1111, 0.5972, 0.1111, 0.5972, 0.1389, 0.5694, 0.1389, 0.5972, 0.2222, 0.5694, 0.2222, 0.5694, 0.2222, 0.5972, 0.2222, 0.5694, 0.1667, 0.5972, 0.1667, 0.5972, 0.1944, 0.5694, 0.1944, 0.4861, 0.05556, 0.4583, 0.05556, 0.4583, 0.05556, 0.4861, 0.05556, 0.5417, 0.0, 0.5694, 0.0, 0.5694, 0.02778, 0.5417, 0.02778, 0.5417, 0.02778, 0.5694, 0.02778, 0.5694, 0.05556, 0.5417, 0.05556, 0.5417, 0.05556, 0.5694, 0.05556, 0.5694, 0.08333, 0.5417, 0.08333, 0.5417, 0.08333, 0.5694, 0.08333, 0.5694, 0.1111, 0.5417, 0.1111, 0.5417, 0.1111, 0.5694, 0.1111, 0.5694, 0.1389, 0.5417, 0.1389, 0.5417, 0.1389, 0.5694, 0.1389, 0.5694, 0.1667, 0.5417, 0.1667, 0.5417, 0.1667, 0.5694, 0.1667, 0.5694, 0.1944, 0.5417, 0.1944, 0.5417, 0.1944, 0.5694, 0.1944, 0.5694, 0.2222, 0.5417, 0.2222, 0.5139, 0.0, 0.5417, 0.0, 0.5417, 0.02778, 0.5139, 0.02778, 0.5694, 0.1944, 0.5972, 0.1944, 0.5972, 0.1944, 0.5694, 0.1944, 0.5139, 0.05556, 0.5417, 0.05556, 0.5417, 0.08333, 0.5139, 0.08333, 0.4583, 0.02778, 0.4861, 0.02778, 0.4861, 0.02778, 0.4583, 0.02778, 0.5139, 0.1111, 0.5417, 0.1111, 0.5417, 0.1389, 0.5139, 0.1389, 0.4306, 0.08333, 0.4306, 0.1111, 0.4306, 0.1111, 0.4306, 0.08333, 0.5139, 0.1667, 0.5417, 0.1667, 0.5417, 0.1944, 0.5139, 0.1944, 0.5139, 0.1667, 0.5139, 0.1389, 0.5139, 0.1389, 0.5139, 0.1667, 0.4861, 0.0, 0.5139, 0.0, 0.5139, 0.02778, 0.4861, 0.02778, 0.4861, 0.02778, 0.5139, 0.02778, 0.5139, 0.05556, 0.4861, 0.05556, 0.4861, 0.05556, 0.5139, 0.05556, 0.5139, 0.08333, 0.4861, 0.08333, 0.4861, 0.08333, 0.5139, 0.08333, 0.5139, 0.1111, 0.4861, 0.1111, 0.4861, 0.1111, 0.5139, 0.1111, 0.5139, 0.1389, 0.4861, 0.1389, 0.4861, 0.1389, 0.5139, 0.1389, 0.5139, 0.1667, 0.4861, 0.1667, 0.4861, 0.1667, 0.5139, 0.1667, 0.5139, 0.1944, 0.4861, 0.1944, 0.4861, 0.1944, 0.5139, 0.1944, 0.5139, 0.2222, 0.4861, 0.2222, 0.4583, 0.0, 0.4861, 0.0, 0.4861, 0.02778, 0.4583, 0.02778, 0.5972, 0.1944, 0.5972, 0.2222, 0.5972, 0.2222, 0.5972, 0.1944, 0.4583, 0.05556, 0.4861, 0.05556, 0.4861, 0.08333, 0.4583, 0.08333, 0.5972, 0.1667, 0.5694, 0.1667, 0.5694, 0.1667, 0.5972, 0.1667, 0.4583, 0.1111, 0.4861, 0.1111, 0.4861, 0.1389, 0.4583, 0.1389, 0.5694, 0.1389, 0.5972, 0.1389, 0.5972, 0.1389, 0.5694, 0.1389, 0.4583, 0.1667, 0.4861, 0.1667, 0.4861, 0.1944, 0.4583, 0.1944, 0.4306, 0.02778, 0.4306, 0.05556, 0.4306, 0.05556, 0.4306, 0.02778, 0.4306, 0.0, 0.4583, 0.0, 0.4583, 0.02778, 0.4306, 0.02778, 0.4306, 0.02778, 0.4583, 0.02778, 0.4583, 0.05556, 0.4306, 0.05556, 0.4306, 0.05556, 0.4583, 0.05556, 0.4583, 0.08333, 0.4306, 0.08333, 0.4306, 0.08333, 0.4583, 0.08333, 0.4583, 0.1111, 0.4306, 0.1111, 0.4306, 0.1111, 0.4583, 0.1111, 0.4583, 0.1389, 0.4306, 0.1389, 0.4306, 0.1389, 0.4583, 0.1389, 0.4583, 0.1667, 0.4306, 0.1667, 0.4306, 0.1667, 0.4583, 0.1667, 0.4583, 0.1944, 0.4306, 0.1944, 0.4306, 0.1944, 0.4583, 0.1944, 0.4583, 0.2222, 0.4306, 0.2222, 0.4028, 0.0, 0.4306, 0.0, 0.4306, 0.02778, 0.4028, 0.02778, 0.5139, 0.1111, 0.5139, 0.08333, 0.5139, 0.08333, 0.5139, 0.1111, 0.4028, 0.05556, 0.4306, 0.05556, 0.4306, 0.08333, 0.4028, 0.08333, 0.5972, 0.1111, 0.5694, 0.1111, 0.5694, 0.1111, 0.5972, 0.1111, 0.4028, 0.1111, 0.4306, 0.1111, 0.4306, 0.1389, 0.4028, 0.1389, 0.5972, 0.1389, 0.5972, 0.1667, 0.5972, 0.1667, 0.5972, 0.1389, 0.4028, 0.1667, 0.4306, 0.1667, 0.4306, 0.1944, 0.4028, 0.1944, 0.4306, 0.2222, 0.4028, 0.2222, 0.4028, 0.2222, 0.4306, 0.2222, 0.375, 0.0, 0.4028, 0.0, 0.4028, 0.02778, 0.375, 0.02778, 0.375, 0.02778, 0.4028, 0.02778, 0.4028, 0.05556, 0.375, 0.05556, 0.375, 0.05556, 0.4028, 0.05556, 0.4028, 0.08333, 0.375, 0.08333, 0.375, 0.08333, 0.4028, 0.08333, 0.4028, 0.1111, 0.375, 0.1111, 0.375, 0.1111, 0.4028, 0.1111, 0.4028, 0.1389, 0.375, 0.1389, 0.375, 0.1389, 0.4028, 0.1389, 0.4028, 0.1667, 0.375, 0.1667, 0.375, 0.1667, 0.4028, 0.1667, 0.4028, 0.1944, 0.375, 0.1944, 0.375, 0.1944, 0.4028, 0.1944, 0.4028, 0.2222, 0.375, 0.2222, 0.5694, 0.5, 0.5972, 0.5, 0.5972, 0.5278, 0.5694, 0.5278, 0.4028, 0.5833, 0.4306, 0.5833, 0.4306, 0.5833, 0.4028, 0.5833, 0.5694, 0.5556, 0.5972, 0.5556, 0.5972, 0.5833, 0.5694, 0.5833, 0.5417, 0.7222, 0.5139, 0.7222, 0.5139, 0.7222, 0.5417, 0.7222, 0.5694, 0.6111, 0.5972, 0.6111, 0.5972, 0.6389, 0.5694, 0.6389, 0.4306, 0.5556, 0.4028, 0.5556, 0.4028, 0.5556, 0.4306, 0.5556, 0.5694, 0.6667, 0.5972, 0.6667, 0.5972, 0.6944, 0.5694, 0.6944, 0.4861, 0.5278, 0.4861, 0.5556, 0.4861, 0.5556, 0.4861, 0.5278, 0.5417, 0.5, 0.5694, 0.5, 0.5694, 0.5278, 0.5417, 0.5278, 0.5417, 0.5278, 0.5694, 0.5278, 0.5694, 0.5556, 0.5417, 0.5556, 0.5417, 0.5556, 0.5694, 0.5556, 0.5694, 0.5833, 0.5417, 0.5833, 0.5417, 0.5833, 0.5694, 0.5833, 0.5694, 0.6111, 0.5417, 0.6111, 0.5417, 0.6111, 0.5694, 0.6111, 0.5694, 0.6389, 0.5417, 0.6389, 0.5417, 0.6389, 0.5694, 0.6389, 0.5694, 0.6667, 0.5417, 0.6667, 0.5417, 0.6667, 0.5694, 0.6667, 0.5694, 0.6944, 0.5417, 0.6944, 0.5417, 0.6944, 0.5694, 0.6944, 0.5694, 0.7222, 0.5417, 0.7222, 0.5139, 0.5, 0.5417, 0.5, 0.5417, 0.5278, 0.5139, 0.5278, 0.5694, 0.6111, 0.5694, 0.5833, 0.5694, 0.5833, 0.5694, 0.6111, 0.5139, 0.5556, 0.5417, 0.5556, 0.5417, 0.5833, 0.5139, 0.5833, 0.5139, 0.6944, 0.5417, 0.6944, 0.5417, 0.6944, 0.5139, 0.6944, 0.5139, 0.6111, 0.5417, 0.6111, 0.5417, 0.6389, 0.5139, 0.6389, 0.4028, 0.5278, 0.4306, 0.5278, 0.4306, 0.5278, 0.4028, 0.5278, 0.5139, 0.6667, 0.5417, 0.6667, 0.5417, 0.6944, 0.5139, 0.6944, 0.5417, 0.6667, 0.5139, 0.6667, 0.5139, 0.6667, 0.5417, 0.6667, 0.4861, 0.5, 0.5139, 0.5, 0.5139, 0.5278, 0.4861, 0.5278, 0.4861, 0.5278, 0.5139, 0.5278, 0.5139, 0.5556, 0.4861, 0.5556, 0.4861, 0.5556, 0.5139, 0.5556, 0.5139, 0.5833, 0.4861, 0.5833, 0.4861, 0.5833, 0.5139, 0.5833, 0.5139, 0.6111, 0.4861, 0.6111, 0.4861, 0.6111, 0.5139, 0.6111, 0.5139, 0.6389, 0.4861, 0.6389, 0.4861, 0.6389, 0.5139, 0.6389, 0.5139, 0.6667, 0.4861, 0.6667, 0.4861, 0.6667, 0.5139, 0.6667, 0.5139, 0.6944, 0.4861, 0.6944, 0.4861, 0.6944, 0.5139, 0.6944, 0.5139, 0.7222, 0.4861, 0.7222, 0.4583, 0.5, 0.4861, 0.5, 0.4861, 0.5278, 0.4583, 0.5278, 0.4583, 0.7222, 0.4583, 0.6944, 0.4583, 0.6944, 0.4583, 0.7222, 0.4583, 0.5556, 0.4861, 0.5556, 0.4861, 0.5833, 0.4583, 0.5833, 0.5694, 0.5556, 0.5694, 0.5278, 0.5694, 0.5278, 0.5694, 0.5556, 0.4583, 0.6111, 0.4861, 0.6111, 0.4861, 0.6389, 0.4583, 0.6389, 0.5139, 0.6389, 0.5417, 0.6389, 0.5417, 0.6389, 0.5139, 0.6389, 0.4583, 0.6667, 0.4861, 0.6667, 0.4861, 0.6944, 0.4583, 0.6944, 0.5417, 0.6111, 0.5139, 0.6111, 0.5139, 0.6111, 0.5417, 0.6111, 0.4306, 0.5, 0.4583, 0.5, 0.4583, 0.5278, 0.4306, 0.5278, 0.4306, 0.5278, 0.4583, 0.5278, 0.4583, 0.5556, 0.4306, 0.5556, 0.4306, 0.5556, 0.4583, 0.5556, 0.4583, 0.5833, 0.4306, 0.5833, 0.4306, 0.5833, 0.4583, 0.5833, 0.4583, 0.6111, 0.4306, 0.6111, 0.4306, 0.6111, 0.4583, 0.6111, 0.4583, 0.6389, 0.4306, 0.6389, 0.4306, 0.6389, 0.4583, 0.6389, 0.4583, 0.6667, 0.4306, 0.6667, 0.4306, 0.6667, 0.4583, 0.6667, 0.4583, 0.6944, 0.4306, 0.6944, 0.4306, 0.6944, 0.4583, 0.6944, 0.4583, 0.7222, 0.4306, 0.7222, 0.4028, 0.5, 0.4306, 0.5, 0.4306, 0.5278, 0.4028, 0.5278, 0.4583, 0.6667, 0.4583, 0.6389, 0.4583, 0.6389, 0.4583, 0.6667, 0.4028, 0.5556, 0.4306, 0.5556, 0.4306, 0.5833, 0.4028, 0.5833, 0.5417, 0.6944, 0.5417, 0.7222, 0.5417, 0.7222, 0.5417, 0.6944, 0.4028, 0.6111, 0.4306, 0.6111, 0.4306, 0.6389, 0.4028, 0.6389, 0.5139, 0.5833, 0.5417, 0.5833, 0.5417, 0.5833, 0.5139, 0.5833, 0.4028, 0.6667, 0.4306, 0.6667, 0.4306, 0.6944, 0.4028, 0.6944, 0.5417, 0.5556, 0.5139, 0.5556, 0.5139, 0.5556, 0.5417, 0.5556, 0.375, 0.5, 0.4028, 0.5, 0.4028, 0.5278, 0.375, 0.5278, 0.375, 0.5278, 0.4028, 0.5278, 0.4028, 0.5556, 0.375, 0.5556, 0.375, 0.5556, 0.4028, 0.5556, 0.4028, 0.5833, 0.375, 0.5833, 0.375, 0.5833, 0.4028, 0.5833, 0.4028, 0.6111, 0.375, 0.6111, 0.375, 0.6111, 0.4028, 0.6111, 0.4028, 0.6389, 0.375, 0.6389, 0.375, 0.6389, 0.4028, 0.6389, 0.4028, 0.6667, 0.375, 0.6667, 0.375, 0.6667, 0.4028, 0.6667, 0.4028, 0.6944, 0.375, 0.6944, 0.375, 0.6944, 0.4028, 0.6944, 0.4028, 0.7222, 0.375, 0.7222, 0.8472, 0.5, 0.875, 0.5, 0.875, 0.5278, 0.8472, 0.5278, 0.8472, 0.5278, 0.875, 0.5278, 0.875, 0.5556, 0.8472, 0.5556, 0.8472, 0.5556, 0.875, 0.5556, 0.875, 0.5833, 0.8472, 0.5833, 0.8472, 0.5833, 0.875, 0.5833, 0.875, 0.6111, 0.8472, 0.6111, 0.8472, 0.6111, 0.875, 0.6111, 0.875, 0.6389, 0.8472, 0.6389, 0.8472, 0.6389, 0.875, 0.6389, 0.875, 0.6667, 0.8472, 0.6667, 0.8472, 0.6667, 0.875, 0.6667, 0.875, 0.6944, 0.8472, 0.6944, 0.8472, 0.6944, 0.875, 0.6944, 0.875, 0.7222, 0.8472, 0.7222, 0.3472, 0.5, 0.375, 0.5, 0.375, 0.5278, 0.3472, 0.5278, 0.3472, 0.5278, 0.375, 0.5278, 0.375, 0.5556, 0.3472, 0.5556, 0.3472, 0.5556, 0.375, 0.5556, 0.375, 0.5833, 0.3472, 0.5833, 0.3472, 0.5833, 0.375, 0.5833, 0.375, 0.6111, 0.3472, 0.6111, 0.3472, 0.6111, 0.375, 0.6111, 0.375, 0.6389, 0.3472, 0.6389, 0.3472, 0.6389, 0.375, 0.6389, 0.375, 0.6667, 0.3472, 0.6667, 0.3472, 0.6667, 0.375, 0.6667, 0.375, 0.6944, 0.3472, 0.6944, 0.3472, 0.6944, 0.375, 0.6944, 0.375, 0.7222, 0.3472, 0.7222, 0.5972, 0.5, 0.625, 0.5, 0.625, 0.5278, 0.5972, 0.5278, 0.5972, 0.5278, 0.625, 0.5278, 0.625, 0.5556, 0.5972, 0.5556, 0.5972, 0.5556, 0.625, 0.5556, 0.625, 0.5833, 0.5972, 0.5833, 0.5972, 0.5833, 0.625, 0.5833, 0.625, 0.6111, 0.5972, 0.6111, 0.5972, 0.6111, 0.625, 0.6111, 0.625, 0.6389, 0.5972, 0.6389, 0.5972, 0.6389, 0.625, 0.6389, 0.625, 0.6667, 0.5972, 0.6667, 0.5972, 0.6667, 0.625, 0.6667, 0.625, 0.6944, 0.5972, 0.6944, 0.5972, 0.6944, 0.625, 0.6944, 0.625, 0.7222, 0.5972, 0.7222, 0.5972, 0.0, 0.625, 0.0, 0.625, 0.02778, 0.5972, 0.02778, 0.5972, 0.02778, 0.625, 0.02778, 0.625, 0.05556, 0.5972, 0.05556, 0.5972, 0.05556, 0.625, 0.05556, 0.625, 0.08333, 0.5972, 0.08333, 0.5972, 0.08333, 0.625, 0.08333, 0.625, 0.1111, 0.5972, 0.1111, 0.5972, 0.1111, 0.625, 0.1111, 0.625, 0.1389, 0.5972, 0.1389, 0.5972, 0.1389, 0.625, 0.1389, 0.625, 0.1667, 0.5972, 0.1667, 0.5972, 0.1667, 0.625, 0.1667, 0.625, 0.1944, 0.5972, 0.1944, 0.5972, 0.1944, 0.625, 0.1944, 0.625, 0.2222, 0.5972, 0.2222, 0.5694, 0.2778, 0.5972, 0.2778, 0.5972, 0.3056, 0.5694, 0.3056, 0.5694, 0.3333, 0.5972, 0.3333, 0.5972, 0.3611, 0.5694, 0.3611, 0.5694, 0.3889, 0.5972, 0.3889, 0.5972, 0.4167, 0.5694, 0.4167, 0.5694, 0.4444, 0.5972, 0.4444, 0.5972, 0.4722, 0.5694, 0.4722, 0.5139, 0.2778, 0.5417, 0.2778, 0.5417, 0.3056, 0.5139, 0.3056, 0.5139, 0.3333, 0.5417, 0.3333, 0.5417, 0.3611, 0.5139, 0.3611, 0.5139, 0.3889, 0.5417, 0.3889, 0.5417, 0.4167, 0.5139, 0.4167, 0.5139, 0.4444, 0.5417, 0.4444, 0.5417, 0.4722, 0.5139, 0.4722, 0.4583, 0.2778, 0.4861, 0.2778, 0.4861, 0.3056, 0.4583, 0.3056, 0.4583, 0.3333, 0.4861, 0.3333, 0.4861, 0.3611, 0.4583, 0.3611, 0.4583, 0.3889, 0.4861, 0.3889, 0.4861, 0.4167, 0.4583, 0.4167, 0.4583, 0.4444, 0.4861, 0.4444, 0.4861, 0.4722, 0.4583, 0.4722, 0.4028, 0.2778, 0.4306, 0.2778, 0.4306, 0.3056, 0.4028, 0.3056, 0.4028, 0.3333, 0.4306, 0.3333, 0.4306, 0.3611, 0.4028, 0.3611, 0.4028, 0.3889, 0.4306, 0.3889, 0.4306, 0.4167, 0.4028, 0.4167, 0.4028, 0.4444, 0.4306, 0.4444, 0.4306, 0.4722, 0.4028, 0.4722, 0.4861, 0.3611, 0.4583, 0.3611, 0.4583, 0.3611, 0.4861, 0.3611, 0.5417, 0.4444, 0.5417, 0.4722, 0.5417, 0.4722, 0.5417, 0.4444, 0.4583, 0.4167, 0.4583, 0.3889, 0.4583, 0.3889, 0.4583, 0.4167, 0.4583, 0.3889, 0.4861, 0.3889, 0.4861, 0.3889, 0.4583, 0.3889, 0.4861, 0.4167, 0.4583, 0.4167, 0.4583, 0.4167, 0.4861, 0.4167, 0.5694, 0.3056, 0.5694, 0.2778, 0.5694, 0.2778, 0.5694, 0.3056, 0.4583, 0.4722, 0.4583, 0.4444, 0.4583, 0.4444, 0.4583, 0.4722, 0.4583, 0.4444, 0.4861, 0.4444, 0.4861, 0.4444, 0.4583, 0.4444, 0.4861, 0.4722, 0.4583, 0.4722, 0.4583, 0.4722, 0.4861, 0.4722, 0.5694, 0.3611, 0.5694, 0.3333, 0.5694, 0.3333, 0.5694, 0.3611, 0.4861, 0.2778, 0.4861, 0.3056, 0.4861, 0.3056, 0.4861, 0.2778, 0.5694, 0.4167, 0.5694, 0.3889, 0.5694, 0.3889, 0.5694, 0.4167, 0.4861, 0.3333, 0.4861, 0.3611, 0.4861, 0.3611, 0.4861, 0.3333, 0.4028, 0.3056, 0.4028, 0.2778, 0.4028, 0.2778, 0.4028, 0.3056, 0.5139, 0.2778, 0.5417, 0.2778, 0.5417, 0.2778, 0.5139, 0.2778, 0.5417, 0.3056, 0.5139, 0.3056, 0.5139, 0.3056, 0.5417, 0.3056, 0.5694, 0.4722, 0.5694, 0.4444, 0.5694, 0.4444, 0.5694, 0.4722, 0.4861, 0.3889, 0.4861, 0.4167, 0.4861, 0.4167, 0.4861, 0.3889, 0.4028, 0.3611, 0.4028, 0.3333, 0.4028, 0.3333, 0.4028, 0.3611, 0.5139, 0.3333, 0.5417, 0.3333, 0.5417, 0.3333, 0.5139, 0.3333, 0.5417, 0.3611, 0.5139, 0.3611, 0.5139, 0.3611, 0.5417, 0.3611, 0.5972, 0.2778, 0.5972, 0.3056, 0.5972, 0.3056, 0.5972, 0.2778, 0.4861, 0.4444, 0.4861, 0.4722, 0.4861, 0.4722, 0.4861, 0.4444, 0.4028, 0.4167, 0.4028, 0.3889, 0.4028, 0.3889, 0.4028, 0.4167, 0.5139, 0.3889, 0.5417, 0.3889, 0.5417, 0.3889, 0.5139, 0.3889, 0.5417, 0.4167, 0.5139, 0.4167, 0.5139, 0.4167, 0.5417, 0.4167, 0.5972, 0.3333, 0.5972, 0.3611, 0.5972, 0.3611, 0.5972, 0.3333, 0.5139, 0.3056, 0.5139, 0.2778, 0.5139, 0.2778, 0.5139, 0.3056, 0.4028, 0.4722, 0.4028, 0.4444, 0.4028, 0.4444, 0.4028, 0.4722, 0.4028, 0.2778, 0.4306, 0.2778, 0.4306, 0.2778, 0.4028, 0.2778, 0.5139, 0.4444, 0.5417, 0.4444, 0.5417, 0.4444, 0.5139, 0.4444, 0.4306, 0.3056, 0.4028, 0.3056, 0.4028, 0.3056, 0.4306, 0.3056, 0.5417, 0.4722, 0.5139, 0.4722, 0.5139, 0.4722, 0.5417, 0.4722, 0.5972, 0.3889, 0.5972, 0.4167, 0.5972, 0.4167, 0.5972, 0.3889, 0.5139, 0.3611, 0.5139, 0.3333, 0.5139, 0.3333, 0.5139, 0.3611, 0.4306, 0.2778, 0.4306, 0.3056, 0.4306, 0.3056, 0.4306, 0.2778, 0.4028, 0.3333, 0.4306, 0.3333, 0.4306, 0.3333, 0.4028, 0.3333, 0.4306, 0.3611, 0.4028, 0.3611, 0.4028, 0.3611, 0.4306, 0.3611, 0.5972, 0.4444, 0.5972, 0.4722, 0.5972, 0.4722, 0.5972, 0.4444, 0.5139, 0.4167, 0.5139, 0.3889, 0.5139, 0.3889, 0.5139, 0.4167, 0.4306, 0.3333, 0.4306, 0.3611, 0.4306, 0.3611, 0.4306, 0.3333, 0.4028, 0.3889, 0.4306, 0.3889, 0.4306, 0.3889, 0.4028, 0.3889, 0.5694, 0.2778, 0.5972, 0.2778, 0.5972, 0.2778, 0.5694, 0.2778, 0.4306, 0.4167, 0.4028, 0.4167, 0.4028, 0.4167, 0.4306, 0.4167, 0.5972, 0.3056, 0.5694, 0.3056, 0.5694, 0.3056, 0.5972, 0.3056, 0.5139, 0.4722, 0.5139, 0.4444, 0.5139, 0.4444, 0.5139, 0.4722, 0.4306, 0.3889, 0.4306, 0.4167, 0.4306, 0.4167, 0.4306, 0.3889, 0.4028, 0.4444, 0.4306, 0.4444, 0.4306, 0.4444, 0.4028, 0.4444, 0.5694, 0.7778, 0.5972, 0.7778, 0.5972, 0.8056, 0.5694, 0.8056, 0.5694, 0.8333, 0.5972, 0.8333, 0.5972, 0.8611, 0.5694, 0.8611, 0.5694, 0.8889, 0.5972, 0.8889, 0.5972, 0.9167, 0.5694, 0.9167, 0.5694, 0.9444, 0.5972, 0.9444, 0.5972, 0.9722, 0.5694, 0.9722, 0.5139, 0.7778, 0.5417, 0.7778, 0.5417, 0.8056, 0.5139, 0.8056, 0.5139, 0.8333, 0.5417, 0.8333, 0.5417, 0.8611, 0.5139, 0.8611, 0.5139, 0.8889, 0.5417, 0.8889, 0.5417, 0.9167, 0.5139, 0.9167, 0.5139, 0.9444, 0.5417, 0.9444, 0.5417, 0.9722, 0.5139, 0.9722, 0.4583, 0.7778, 0.4861, 0.7778, 0.4861, 0.8056, 0.4583, 0.8056, 0.4583, 0.8333, 0.4861, 0.8333, 0.4861, 0.8611, 0.4583, 0.8611, 0.4583, 0.8889, 0.4861, 0.8889, 0.4861, 0.9167, 0.4583, 0.9167, 0.4583, 0.9444, 0.4861, 0.9444, 0.4861, 0.9722, 0.4583, 0.9722, 0.4028, 0.7778, 0.4306, 0.7778, 0.4306, 0.8056, 0.4028, 0.8056, 0.4028, 0.8333, 0.4306, 0.8333, 0.4306, 0.8611, 0.4028, 0.8611, 0.4028, 0.8889, 0.4306, 0.8889, 0.4306, 0.9167, 0.4028, 0.9167, 0.4028, 0.9444, 0.4306, 0.9444, 0.4306, 0.9722, 0.4028, 0.9722, 0.4306, 0.8056, 0.4028, 0.8056, 0.4028, 0.8056, 0.4306, 0.8056, 0.5417, 0.9722, 0.5139, 0.9722, 0.5139, 0.9722, 0.5417, 0.9722, 0.4028, 0.8333, 0.4306, 0.8333, 0.4306, 0.8333, 0.4028, 0.8333, 0.5972, 0.8333, 0.5972, 0.8611, 0.5972, 0.8611, 0.5972, 0.8333, 0.5139, 0.8056, 0.5139, 0.7778, 0.5139, 0.7778, 0.5139, 0.8056, 0.4028, 0.9722, 0.4028, 0.9444, 0.4028, 0.9444, 0.4028, 0.9722, 0.4306, 0.8611, 0.4028, 0.8611, 0.4028, 0.8611, 0.4306, 0.8611, 0.4028, 0.8889, 0.4306, 0.8889, 0.4306, 0.8889, 0.4028, 0.8889, 0.5972, 0.8889, 0.5972, 0.9167, 0.5972, 0.9167, 0.5972, 0.8889, 0.5694, 0.7778, 0.5972, 0.7778, 0.5972, 0.7778, 0.5694, 0.7778, 0.5139, 0.8611, 0.5139, 0.8333, 0.5139, 0.8333, 0.5139, 0.8611, 0.4306, 0.7778, 0.4306, 0.8056, 0.4306, 0.8056, 0.4306, 0.7778, 0.4306, 0.9167, 0.4028, 0.9167, 0.4028, 0.9167, 0.4306, 0.9167, 0.5972, 0.8056, 0.5694, 0.8056, 0.5694, 0.8056, 0.5972, 0.8056, 0.4028, 0.9444, 0.4306, 0.9444, 0.4306, 0.9444, 0.4028, 0.9444, 0.5972, 0.9444, 0.5972, 0.9722, 0.5972, 0.9722, 0.5972, 0.9444, 0.5694, 0.8333, 0.5972, 0.8333, 0.5972, 0.8333, 0.5694, 0.8333, 0.5139, 0.9167, 0.5139, 0.8889, 0.5139, 0.8889, 0.5139, 0.9167, 0.4306, 0.8333, 0.4306, 0.8611, 0.4306, 0.8611, 0.4306, 0.8333, 0.4306, 0.9722, 0.4028, 0.9722, 0.4028, 0.9722, 0.4306, 0.9722, 0.5972, 0.8611, 0.5694, 0.8611, 0.5694, 0.8611, 0.5972, 0.8611, 0.5694, 0.8889, 0.5972, 0.8889, 0.5972, 0.8889, 0.5694, 0.8889, 0.5139, 0.9722, 0.5139, 0.9444, 0.5139, 0.9444, 0.5139, 0.9722, 0.4306, 0.8889, 0.4306, 0.9167, 0.4306, 0.9167, 0.4306, 0.8889, 0.5972, 0.9167, 0.5694, 0.9167, 0.5694, 0.9167, 0.5972, 0.9167, 0.4583, 0.7778, 0.4861, 0.7778, 0.4861, 0.7778, 0.4583, 0.7778, 0.5694, 0.9444, 0.5972, 0.9444, 0.5972, 0.9444, 0.5694, 0.9444, 0.5417, 0.7778, 0.5417, 0.8056, 0.5417, 0.8056, 0.5417, 0.7778, 0.4306, 0.9444, 0.4306, 0.9722, 0.4306, 0.9722, 0.4306, 0.9444, 0.4861, 0.8056, 0.4583, 0.8056, 0.4583, 0.8056, 0.4861, 0.8056, 0.5972, 0.9722, 0.5694, 0.9722, 0.5694, 0.9722, 0.5972, 0.9722, 0.4583, 0.8333, 0.4861, 0.8333, 0.4861, 0.8333, 0.4583, 0.8333, 0.5417, 0.8333, 0.5417, 0.8611, 0.5417, 0.8611, 0.5417, 0.8333, 0.4583, 0.8056, 0.4583, 0.7778, 0.4583, 0.7778, 0.4583, 0.8056, 0.4861, 0.8611, 0.4583, 0.8611, 0.4583, 0.8611, 0.4861, 0.8611, 0.4583, 0.8889, 0.4861, 0.8889, 0.4861, 0.8889, 0.4583, 0.8889, 0.5417, 0.8889, 0.5417, 0.9167, 0.5417, 0.9167, 0.5417, 0.8889, 0.4583, 0.8611, 0.4583, 0.8333, 0.4583, 0.8333, 0.4583, 0.8611, 0.4861, 0.9167, 0.4583, 0.9167, 0.4583, 0.9167, 0.4861, 0.9167, 0.4583, 0.9444, 0.4861, 0.9444, 0.4861, 0.9444, 0.4583, 0.9444, 0.5417, 0.9444, 0.5417, 0.9722, 0.5417, 0.9722, 0.5417, 0.9444, 0.4583, 0.9167, 0.4583, 0.8889, 0.4583, 0.8889, 0.4583, 0.9167, 0.4861, 0.9722, 0.4583, 0.9722, 0.4583, 0.9722, 0.4861, 0.9722, 0.5694, 0.8056, 0.5694, 0.7778, 0.5694, 0.7778, 0.5694, 0.8056, 0.4583, 0.9722, 0.4583, 0.9444, 0.4583, 0.9444, 0.4583, 0.9722, 0.5139, 0.7778, 0.5417, 0.7778, 0.5417, 0.7778, 0.5139, 0.7778, 0.5694, 0.8611, 0.5694, 0.8333, 0.5694, 0.8333, 0.5694, 0.8611, 0.4861, 0.7778, 0.4861, 0.8056, 0.4861, 0.8056, 0.4861, 0.7778, 0.5694, 0.5278, 0.5972, 0.5278, 0.5972, 0.5556, 0.5694, 0.5556, 0.5694, 0.5833, 0.5972, 0.5833, 0.5972, 0.6111, 0.5694, 0.6111, 0.5694, 0.6389, 0.5972, 0.6389, 0.5972, 0.6667, 0.5694, 0.6667, 0.5694, 0.6944, 0.5972, 0.6944, 0.5972, 0.7222, 0.5694, 0.7222, 0.5139, 0.5278, 0.5417, 0.5278, 0.5417, 0.5556, 0.5139, 0.5556, 0.5139, 0.5833, 0.5417, 0.5833, 0.5417, 0.6111, 0.5139, 0.6111, 0.5139, 0.6389, 0.5417, 0.6389, 0.5417, 0.6667, 0.5139, 0.6667, 0.5139, 0.6944, 0.5417, 0.6944, 0.5417, 0.7222, 0.5139, 0.7222, 0.4583, 0.5278, 0.4861, 0.5278, 0.4861, 0.5556, 0.4583, 0.5556, 0.4583, 0.5833, 0.4861, 0.5833, 0.4861, 0.6111, 0.4583, 0.6111, 0.4583, 0.6389, 0.4861, 0.6389, 0.4861, 0.6667, 0.4583, 0.6667, 0.4583, 0.6944, 0.4861, 0.6944, 0.4861, 0.7222, 0.4583, 0.7222, 0.4028, 0.5278, 0.4306, 0.5278, 0.4306, 0.5556, 0.4028, 0.5556, 0.4028, 0.5833, 0.4306, 0.5833, 0.4306, 0.6111, 0.4028, 0.6111, 0.4028, 0.6389, 0.4306, 0.6389, 0.4306, 0.6667, 0.4028, 0.6667, 0.4028, 0.6944, 0.4306, 0.6944, 0.4306, 0.7222, 0.4028, 0.7222, 0.5694, 0.6667, 0.5694, 0.6389, 0.5694, 0.6389, 0.5694, 0.6667, 0.4861, 0.5833, 0.4861, 0.6111, 0.4861, 0.6111, 0.4861, 0.5833, 0.4028, 0.5556, 0.4028, 0.5278, 0.4028, 0.5278, 0.4028, 0.5556, 0.4306, 0.6111, 0.4028, 0.6111, 0.4028, 0.6111, 0.4306, 0.6111, 0.4028, 0.6389, 0.4306, 0.6389, 0.4306, 0.6389, 0.4028, 0.6389, 0.5694, 0.7222, 0.5694, 0.6944, 0.5694, 0.6944, 0.5694, 0.7222, 0.5694, 0.5278, 0.5972, 0.5278, 0.5972, 0.5278, 0.5694, 0.5278, 0.4861, 0.6389, 0.4861, 0.6667, 0.4861, 0.6667, 0.4861, 0.6389, 0.4028, 0.6111, 0.4028, 0.5833, 0.4028, 0.5833, 0.4028, 0.6111, 0.4306, 0.6667, 0.4028, 0.6667, 0.4028, 0.6667, 0.4306, 0.6667, 0.5972, 0.5556, 0.5694, 0.5556, 0.5694, 0.5556, 0.5972, 0.5556, 0.4028, 0.6944, 0.4306, 0.6944, 0.4306, 0.6944, 0.4028, 0.6944, 0.5972, 0.5278, 0.5972, 0.5556, 0.5972, 0.5556, 0.5972, 0.5278, 0.5694, 0.5833, 0.5972, 0.5833, 0.5972, 0.5833, 0.5694, 0.5833, 0.4861, 0.6944, 0.4861, 0.7222, 0.4861, 0.7222, 0.4861, 0.6944, 0.4028, 0.6667, 0.4028, 0.6389, 0.4028, 0.6389, 0.4028, 0.6667, 0.4306, 0.7222, 0.4028, 0.7222, 0.4028, 0.7222, 0.4306, 0.7222, 0.5972, 0.6111, 0.5694, 0.6111, 0.5694, 0.6111, 0.5972, 0.6111, 0.5694, 0.6389, 0.5972, 0.6389, 0.5972, 0.6389, 0.5694, 0.6389, 0.5972, 0.5833, 0.5972, 0.6111, 0.5972, 0.6111, 0.5972, 0.5833, 0.5139, 0.5556, 0.5139, 0.5278, 0.5139, 0.5278, 0.5139, 0.5556, 0.4028, 0.7222, 0.4028, 0.6944, 0.4028, 0.6944, 0.4028, 0.7222, 0.5972, 0.6667, 0.5694, 0.6667, 0.5694, 0.6667, 0.5972, 0.6667, 0.4583, 0.5278, 0.4861, 0.5278, 0.4861, 0.5278, 0.4583, 0.5278, 0.5694, 0.6944, 0.5972, 0.6944, 0.5972, 0.6944, 0.5694, 0.6944, 0.5972, 0.6389, 0.5972, 0.6667, 0.5972, 0.6667, 0.5972, 0.6389, 0.5139, 0.6111, 0.5139, 0.5833, 0.5139, 0.5833, 0.5139, 0.6111, 0.4306, 0.5278, 0.4306, 0.5556, 0.4306, 0.5556, 0.4306, 0.5278, 0.4861, 0.5556, 0.4583, 0.5556, 0.4583, 0.5556, 0.4861, 0.5556, 0.5972, 0.7222, 0.5694, 0.7222, 0.5694, 0.7222, 0.5972, 0.7222, 0.4583, 0.5833, 0.4861, 0.5833, 0.4861, 0.5833, 0.4583, 0.5833, 0.5972, 0.6944, 0.5972, 0.7222, 0.5972, 0.7222, 0.5972, 0.6944, 0.5139, 0.6667, 0.5139, 0.6389, 0.5139, 0.6389, 0.5139, 0.6667, 0.4306, 0.5833, 0.4306, 0.6111, 0.4306, 0.6111, 0.4306, 0.5833, 0.4861, 0.6111, 0.4583, 0.6111, 0.4583, 0.6111, 0.4861, 0.6111, 0.4583, 0.6389, 0.4861, 0.6389, 0.4861, 0.6389, 0.4583, 0.6389, 0.5139, 0.7222, 0.5139, 0.6944, 0.5139, 0.6944, 0.5139, 0.7222, 0.4306, 0.6389, 0.4306, 0.6667, 0.4306, 0.6667, 0.4306, 0.6389, 0.4861, 0.6667, 0.4583, 0.6667, 0.4583, 0.6667, 0.4861, 0.6667, 0.4583, 0.6944, 0.4861, 0.6944, 0.4861, 0.6944, 0.4583, 0.6944, 0.5417, 0.5278, 0.5417, 0.5556, 0.5417, 0.5556, 0.5417, 0.5278, 0.4306, 0.6944, 0.4306, 0.7222, 0.4306, 0.7222, 0.4306, 0.6944, 0.4861, 0.7222, 0.4583, 0.7222, 0.4583, 0.7222, 0.4861, 0.7222, 0.5417, 0.5833, 0.5417, 0.6111, 0.5417, 0.6111, 0.5417, 0.5833, 0.4583, 0.5556, 0.4583, 0.5278, 0.4583, 0.5278, 0.4583, 0.5556, 0.5139, 0.5278, 0.5417, 0.5278, 0.5417, 0.5278, 0.5139, 0.5278, 0.5417, 0.6389, 0.5417, 0.6667, 0.5417, 0.6667, 0.5417, 0.6389, 0.4583, 0.6111, 0.4583, 0.5833, 0.4583, 0.5833, 0.4583, 0.6111, 0.5694, 0.02778, 0.5972, 0.02778, 0.5972, 0.05556, 0.5694, 0.05556, 0.5694, 0.08333, 0.5972, 0.08333, 0.5972, 0.1111, 0.5694, 0.1111, 0.5694, 0.1389, 0.5972, 0.1389, 0.5972, 0.1667, 0.5694, 0.1667, 0.5694, 0.1944, 0.5972, 0.1944, 0.5972, 0.2222, 0.5694, 0.2222, 0.5139, 0.02778, 0.5417, 0.02778, 0.5417, 0.05556, 0.5139, 0.05556, 0.5139, 0.08333, 0.5417, 0.08333, 0.5417, 0.1111, 0.5139, 0.1111, 0.5139, 0.1389, 0.5417, 0.1389, 0.5417, 0.1667, 0.5139, 0.1667, 0.5139, 0.1944, 0.5417, 0.1944, 0.5417, 0.2222, 0.5139, 0.2222, 0.4583, 0.02778, 0.4861, 0.02778, 0.4861, 0.05556, 0.4583, 0.05556, 0.4583, 0.08333, 0.4861, 0.08333, 0.4861, 0.1111, 0.4583, 0.1111, 0.4583, 0.1389, 0.4861, 0.1389, 0.4861, 0.1667, 0.4583, 0.1667, 0.4583, 0.1944, 0.4861, 0.1944, 0.4861, 0.2222, 0.4583, 0.2222, 0.4028, 0.02778, 0.4306, 0.02778, 0.4306, 0.05556, 0.4028, 0.05556, 0.4028, 0.08333, 0.4306, 0.08333, 0.4306, 0.1111, 0.4028, 0.1111, 0.4028, 0.1389, 0.4306, 0.1389, 0.4306, 0.1667, 0.4028, 0.1667, 0.4028, 0.1944, 0.4306, 0.1944, 0.4306, 0.2222, 0.4028, 0.2222, 0.4583, 0.08333, 0.4861, 0.08333, 0.4861, 0.08333, 0.4583, 0.08333, 0.4861, 0.1111, 0.4583, 0.1111, 0.4583, 0.1111, 0.4861, 0.1111, 0.5417, 0.02778, 0.5417, 0.05556, 0.5417, 0.05556, 0.5417, 0.02778, 0.4306, 0.1944, 0.4306, 0.2222, 0.4306, 0.2222, 0.4306, 0.1944, 0.4583, 0.1389, 0.4861, 0.1389, 0.4861, 0.1389, 0.4583, 0.1389, 0.4861, 0.1667, 0.4583, 0.1667, 0.4583, 0.1667, 0.4861, 0.1667, 0.5417, 0.08333, 0.5417, 0.1111, 0.5417, 0.1111, 0.5417, 0.08333, 0.4583, 0.05556, 0.4583, 0.02778, 0.4583, 0.02778, 0.4583, 0.05556, 0.4583, 0.1944, 0.4861, 0.1944, 0.4861, 0.1944, 0.4583, 0.1944, 0.4861, 0.2222, 0.4583, 0.2222, 0.4583, 0.2222, 0.4861, 0.2222, 0.5417, 0.1389, 0.5417, 0.1667, 0.5417, 0.1667, 0.5417, 0.1389, 0.4583, 0.1111, 0.4583, 0.08333, 0.4583, 0.08333, 0.4583, 0.1111, 0.5417, 0.1944, 0.5417, 0.2222, 0.5417, 0.2222, 0.5417, 0.1944, 0.4583, 0.1667, 0.4583, 0.1389, 0.4583, 0.1389, 0.4583, 0.1667, 0.5139, 0.02778, 0.5417, 0.02778, 0.5417, 0.02778, 0.5139, 0.02778, 0.5417, 0.05556, 0.5139, 0.05556, 0.5139, 0.05556, 0.5417, 0.05556, 0.5694, 0.05556, 0.5694, 0.02778, 0.5694, 0.02778, 0.5694, 0.05556, 0.4583, 0.2222, 0.4583, 0.1944, 0.4583, 0.1944, 0.4583, 0.2222, 0.5139, 0.08333, 0.5417, 0.08333, 0.5417, 0.08333, 0.5139, 0.08333, 0.5417, 0.1111, 0.5139, 0.1111, 0.5139, 0.1111, 0.5417, 0.1111, 0.5694, 0.1111, 0.5694, 0.08333, 0.5694, 0.08333, 0.5694, 0.1111, 0.4861, 0.02778, 0.4861, 0.05556, 0.4861, 0.05556, 0.4861, 0.02778, 0.5139, 0.1389, 0.5417, 0.1389, 0.5417, 0.1389, 0.5139, 0.1389, 0.5417, 0.1667, 0.5139, 0.1667, 0.5139, 0.1667, 0.5417, 0.1667, 0.5694, 0.1667, 0.5694, 0.1389, 0.5694, 0.1389, 0.5694, 0.1667, 0.4861, 0.08333, 0.4861, 0.1111, 0.4861, 0.1111, 0.4861, 0.08333, 0.4028, 0.05556, 0.4028, 0.02778, 0.4028, 0.02778, 0.4028, 0.05556, 0.4028, 0.02778, 0.4306, 0.02778, 0.4306, 0.02778, 0.4028, 0.02778, 0.5139, 0.1944, 0.5417, 0.1944, 0.5417, 0.1944, 0.5139, 0.1944, 0.4306, 0.05556, 0.4028, 0.05556, 0.4028, 0.05556, 0.4306, 0.05556, 0.5417, 0.2222, 0.5139, 0.2222, 0.5139, 0.2222, 0.5417, 0.2222, 0.5694, 0.2222, 0.5694, 0.1944, 0.5694, 0.1944, 0.5694, 0.2222, 0.4861, 0.1389, 0.4861, 0.1667, 0.4861, 0.1667, 0.4861, 0.1389, 0.4028, 0.1111, 0.4028, 0.08333, 0.4028, 0.08333, 0.4028, 0.1111, 0.4028, 0.08333, 0.4306, 0.08333, 0.4306, 0.08333, 0.4028, 0.08333, 0.4306, 0.1111, 0.4028, 0.1111, 0.4028, 0.1111, 0.4306, 0.1111, 0.5972, 0.02778, 0.5972, 0.05556, 0.5972, 0.05556, 0.5972, 0.02778, 0.4861, 0.1944, 0.4861, 0.2222, 0.4861, 0.2222, 0.4861, 0.1944, 0.4028, 0.1667, 0.4028, 0.1389, 0.4028, 0.1389, 0.4028, 0.1667, 0.4028, 0.1389, 0.4306, 0.1389, 0.4306, 0.1389, 0.4028, 0.1389, 0.5694, 0.02778, 0.5972, 0.02778, 0.5972, 0.02778, 0.5694, 0.02778, 0.4306, 0.1667, 0.4028, 0.1667, 0.4028, 0.1667, 0.4306, 0.1667, 0.5972, 0.08333, 0.5972, 0.1111, 0.5972, 0.1111, 0.5972, 0.08333, 0.5972, 0.05556, 0.5694, 0.05556, 0.5694, 0.05556, 0.5972, 0.05556, 0.5139, 0.05556, 0.5139, 0.02778, 0.5139, 0.02778, 0.5139, 0.05556, 0.4028, 0.2222, 0.4028, 0.1944, 0.4028, 0.1944, 0.4028, 0.2222, 0.4028, 0.1944, 0.4306, 0.1944, 0.4306, 0.1944, 0.4028, 0.1944, 0.5694, 0.08333, 0.5972, 0.08333, 0.5972, 0.08333, 0.5694, 0.08333])
me_cube_001.materials.append(mat_material_001)
me_cube_001.update()
me_cube_002 = bpy.data.meshes.new('Cube.002')
me_cube_002.from_pydata([(-9.0, -9.0, -9.0), (-9.0, -9.0, 9.0), (-9.0, 9.0, -9.0), (-9.0, 9.0, 9.0), (9.0, -9.0, -9.0), (9.0, -9.0, 9.0), (9.0, 9.0, -9.0), (9.0, 9.0, 9.0)], [], [(0, 1, 3, 2), (2, 3, 7, 6), (6, 7, 5, 4), (4, 5, 1, 0), (2, 6, 4, 0), (7, 3, 1, 5)])
_uv = me_cube_002.uv_layers.new(name='UVMap')
_uv.uv.foreach_set('vector', [0.375, 0.0, 0.625, 0.0, 0.625, 0.25, 0.375, 0.25, 0.375, 0.25, 0.625, 0.25, 0.625, 0.5, 0.375, 0.5, 0.375, 0.5, 0.625, 0.5, 0.625, 0.75, 0.375, 0.75, 0.375, 0.75, 0.625, 0.75, 0.625, 1.0, 0.375, 1.0, 0.125, 0.5, 0.375, 0.5, 0.375, 0.75, 0.125, 0.75, 0.625, 0.5, 0.875, 0.5, 0.875, 0.75, 0.625, 0.75])
me_cube_002.materials.append(mat_material_002)
me_cube_002.update()

# ---- objects
ob_cube = bpy.data.objects.new('Cube', me_cube_001)
ob_cube_001 = bpy.data.objects.new('Cube.001', me_cube_002)

# ---- transforms, parenting, visibility, modifiers, constraints
ob_cube.location = (0.0, 0.0, 0.0)
ob_cube.scale = (10.0, 10.0, 10.5)
ob_cube_001.location = (0.0, 0.0, 0.0)

# ---- collection membership
col_collection.objects.link(ob_cube)
col_collection.objects.link(ob_cube_001)

# ---- scene / render settings (as saved in the file)
scene.frame_start = 1; scene.frame_end = 250; scene.frame_set(1)
scene.render.engine = 'BLENDER_EEVEE_NEXT'
scene.cycles.sampling_pattern = 'TABULATED_SOBOL'
scene.view_settings.view_transform = 'Filmic'
bpy.context.view_layer.update()

# ---- added for rendering (the .blend has no active camera and no usable light): camera, sun
cam_auto = bpy.data.cameras.new('AutoCamera')
cam_auto.lens = 50.0
cam_auto.sensor_width = 36.0
cam_auto.clip_end = 1000.0
ob_auto_camera = bpy.data.objects.new('AutoCamera', cam_auto)
scene.collection.objects.link(ob_auto_camera)
ob_auto_camera.location = (32.5937, -39.1124, 26.0749)
ob_auto_camera.rotation_euler = (1.09748, -7.21219e-08, 0.694738)
scene.camera = ob_auto_camera
light_auto_sun = bpy.data.lights.new('AutoSun', 'SUN')
light_auto_sun.energy = 3.0
light_auto_sun.angle = 0.0523599
ob_auto_sun = bpy.data.objects.new('AutoSun', light_auto_sun)
scene.collection.objects.link(ob_auto_sun)
ob_auto_sun.rotation_euler = (0.872665, 0.174533, 0.523599)
bpy.context.view_layer.update()
